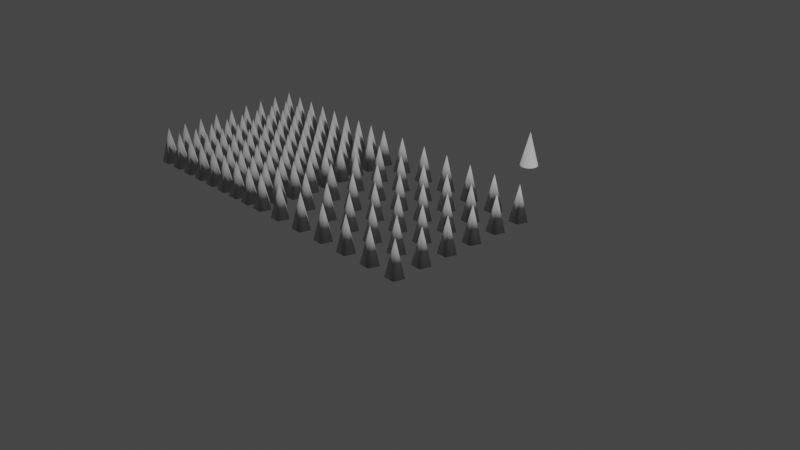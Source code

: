 # Source: Spikes.blend  (saved by Blender 2.80.75; exported with 4.5.12 LTS)
import bpy
from mathutils import Matrix  # noqa: F401  (used for matrix-valued properties, if any)

bpy.ops.wm.read_factory_settings(use_empty=True)
scene = bpy.context.scene
scene.name = 'Scene'

# ---- collections
col_collection = bpy.data.collections.new('Collection'); scene.collection.children.link(col_collection)

# ---- images (referenced by path relative to the original .blend; pixels are not part of the script)
import os
ASSET_DIR = os.environ.get("B2B_ASSET_DIR", "")  # directory of the original .blend (textures are referenced by path, not embedded)
HERE = os.path.dirname(os.path.abspath(__file__))  # packed textures are extracted next to this script under _unpacked/

def load_image(name, relpath, width, height, colorspace="sRGB"):
    """Load a texture the original file referenced (path relative to the .blend, or extracted next to this script)."""
    p = next((c for c in (os.path.join(HERE, relpath), os.path.join(ASSET_DIR, relpath)) if relpath and os.path.exists(c)), "")
    if p:
        img = bpy.data.images.load(p, check_existing=True)
        img.name = name
    else:  # same state as the original file: an image datablock whose file is absent (Cycles renders it pink)
        img = bpy.data.images.new(name, width, height)
        img.source = "FILE"
        img.filepath = "//" + (relpath or name)
    img.colorspace_settings.name = colorspace
    return img
img_normalmap = load_image('NormalMap', 'Spikes_Normal.jpg', 1024, 1024, 'Non-Color')
img_normalmap_001 = load_image('NormalMap.001', 'Spikes_Normal.jpg', 1024, 1024, 'Non-Color')

# ---- materials (node trees are filled in below, after node groups)
mat_material_001 = bpy.data.materials.new('Material.001')
mat_material_002 = bpy.data.materials.new('Material.002')

# ---- material node trees
mat_material_001.use_nodes = True; mat_material_001.node_tree.nodes.clear()
_N = mat_material_001.node_tree.nodes; _L = mat_material_001.node_tree.links
n0 = _N.new('ShaderNodeOutputMaterial'); n0.name = 'Material Output'; n0.location = (300, 300)
n1 = _N.new('ShaderNodeBsdfPrincipled'); n1.name = 'Principled BSDF'; n1.location = (10, 300)
n1.distribution = 'GGX'
n1.subsurface_method = 'BURLEY'
n1.inputs[3].default_value = 1.45
n1.inputs[27].default_value = (0.0, 0.0, 0.0, 1.0)
n1.inputs[28].default_value = 1.0
n2 = _N.new('ShaderNodeNormalMap'); n2.name = 'Normal Map'; n2.location = (-277, -74)
n3 = _N.new('ShaderNodeTexImage'); n3.name = 'Image Texture'; n3.location = (-578, 226)
n3.image = img_normalmap
_L.new(n1.outputs[0], n0.inputs[0])
_L.new(n3.outputs[0], n2.inputs[1])
_L.new(n2.outputs[0], n1.inputs[5])
n0.is_active_output = True
mat_material_002.use_nodes = True; mat_material_002.node_tree.nodes.clear()
_N = mat_material_002.node_tree.nodes; _L = mat_material_002.node_tree.links
n0 = _N.new('ShaderNodeOutputMaterial'); n0.name = 'Material Output'; n0.location = (300, 300)
n1 = _N.new('ShaderNodeBsdfPrincipled'); n1.name = 'Principled BSDF'; n1.location = (10, 300)
n1.distribution = 'GGX'
n1.subsurface_method = 'BURLEY'
n1.inputs[3].default_value = 1.45
n1.inputs[27].default_value = (0.0, 0.0, 0.0, 1.0)
n1.inputs[28].default_value = 1.0
n2 = _N.new('ShaderNodeNormalMap'); n2.name = 'Normal Map'; n2.location = (-277, -74)
n3 = _N.new('ShaderNodeTexImage'); n3.name = 'Image Texture'; n3.location = (-578, 226)
n3.image = img_normalmap_001
_L.new(n1.outputs[0], n0.inputs[0])
_L.new(n3.outputs[0], n2.inputs[1])
_L.new(n2.outputs[0], n1.inputs[5])
n0.is_active_output = True

# ---- world
world_world = bpy.data.worlds.new('World'); scene.world = world_world
world_world.use_nodes = True; world_world.node_tree.nodes.clear()
_N = world_world.node_tree.nodes; _L = world_world.node_tree.links
n0 = _N.new('ShaderNodeOutputWorld'); n0.name = 'World Output'; n0.location = (300, 300)
n1 = _N.new('ShaderNodeBackground'); n1.name = 'Background'; n1.location = (10, 300)
n1.inputs[0].default_value = (0.05088, 0.05088, 0.05088, 1.0)
_L.new(n1.outputs[0], n0.inputs[0])
n0.is_active_output = True
world_world.color = (0.05088, 0.05088, 0.05088)
world_world.use_sun_shadow = False
world_world.sun_shadow_jitter_overblur = 0.0

# ---- cameras
cam_camera = bpy.data.cameras.new('Camera')
cam_camera.clip_end = 100.0
cam_camera.ortho_scale = 7.314

# ---- lights
light_light = bpy.data.lights.new('Light', 'POINT')
light_light.transmission_factor = 0.0
light_light.energy = 1000.0
light_light.shadow_soft_size = 0.1
light_light.shadow_maximum_resolution = 0.006
light_light.use_absolute_resolution = True

# ---- meshes
me_cone = bpy.data.meshes.new('Cone')
me_cone.from_pydata([(-0.85, 0.9524, -1.0), (-0.7526, 0.8816, -1.0), (-0.7898, 0.7672, -1.0), (-0.85, 0.85, -0.6), (-0.9102, 0.7672, -1.0), (-0.9474, 0.8816, -1.0), (-0.85, -0.7476, -1.0), (-0.7526, -0.8184, -1.0), (-0.7898, -0.9328, -1.0), (-0.85, -0.85, -0.6), (-0.9102, -0.9328, -1.0), (-0.9474, -0.8184, -1.0), (-0.85, -0.4076, -1.0), (-0.7526, -0.4784, -1.0), (-0.7898, -0.5928, -1.0), (-0.85, -0.51, -0.6), (-0.9102, -0.5928, -1.0), (-0.9474, -0.4784, -1.0), (-0.85, -0.0676, -1.0), (-0.7526, -0.1384, -1.0), (-0.7898, -0.2528, -1.0), (-0.85, -0.17, -0.6), (-0.9102, -0.2528, -1.0), (-0.9474, -0.1384, -1.0), (-0.85, 0.2724, -1.0), (-0.7526, 0.2016, -1.0), (-0.7898, 0.08716, -1.0), (-0.85, 0.17, -0.6), (-0.9102, 0.08716, -1.0), (-0.9474, 0.2016, -1.0), (-0.85, 0.6124, -1.0), (-0.7526, 0.5416, -1.0), (-0.7898, 0.4272, -1.0), (-0.85, 0.51, -0.6), (-0.9102, 0.4272, -1.0), (-0.9474, 0.5416, -1.0), (-0.51, 0.9524, -1.0), (-0.4126, 0.8816, -1.0), (-0.4498, 0.7672, -1.0), (-0.51, 0.85, -0.6), (-0.5702, 0.7672, -1.0), (-0.6074, 0.8816, -1.0), (-0.51, -0.7476, -1.0), (-0.4126, -0.8184, -1.0), (-0.4498, -0.9328, -1.0), (-0.51, -0.85, -0.6), (-0.5702, -0.9328, -1.0), (-0.6074, -0.8184, -1.0), (-0.51, -0.4076, -1.0), (-0.4126, -0.4784, -1.0), (-0.4498, -0.5928, -1.0), (-0.51, -0.51, -0.6), (-0.5702, -0.5928, -1.0), (-0.6074, -0.4784, -1.0), (-0.51, -0.0676, -1.0), (-0.4126, -0.1384, -1.0), (-0.4498, -0.2528, -1.0), (-0.51, -0.17, -0.6), (-0.5702, -0.2528, -1.0), (-0.6074, -0.1384, -1.0), (-0.51, 0.2724, -1.0), (-0.4126, 0.2016, -1.0), (-0.4498, 0.08716, -1.0), (-0.51, 0.17, -0.6), (-0.5702, 0.08716, -1.0), (-0.6074, 0.2016, -1.0), (-0.51, 0.6124, -1.0), (-0.4126, 0.5416, -1.0), (-0.4498, 0.4272, -1.0), (-0.51, 0.51, -0.6), (-0.5702, 0.4272, -1.0), (-0.6074, 0.5416, -1.0), (-0.17, 0.9524, -1.0), (-0.07261, 0.8816, -1.0), (-0.1098, 0.7672, -1.0), (-0.17, 0.85, -0.6), (-0.2302, 0.7672, -1.0), (-0.2674, 0.8816, -1.0), (-0.17, -0.7476, -1.0), (-0.07261, -0.8184, -1.0), (-0.1098, -0.9328, -1.0), (-0.17, -0.85, -0.6), (-0.2302, -0.9328, -1.0), (-0.2674, -0.8184, -1.0), (-0.17, -0.4076, -1.0), (-0.07261, -0.4784, -1.0), (-0.1098, -0.5928, -1.0), (-0.17, -0.51, -0.6), (-0.2302, -0.5928, -1.0), (-0.2674, -0.4784, -1.0), (-0.17, -0.0676, -1.0), (-0.07261, -0.1384, -1.0), (-0.1098, -0.2528, -1.0), (-0.17, -0.17, -0.6), (-0.2302, -0.2528, -1.0), (-0.2674, -0.1384, -1.0), (-0.17, 0.2724, -1.0), (-0.07261, 0.2016, -1.0), (-0.1098, 0.08716, -1.0), (-0.17, 0.17, -0.6), (-0.2302, 0.08716, -1.0), (-0.2674, 0.2016, -1.0), (-0.17, 0.6124, -1.0), (-0.07261, 0.5416, -1.0), (-0.1098, 0.4272, -1.0), (-0.17, 0.51, -0.6), (-0.2302, 0.4272, -1.0), (-0.2674, 0.5416, -1.0), (0.17, 0.9524, -1.0), (0.2674, 0.8816, -1.0), (0.2302, 0.7672, -1.0), (0.17, 0.85, -0.6), (0.1098, 0.7672, -1.0), (0.07261, 0.8816, -1.0), (0.17, -0.7476, -1.0), (0.2674, -0.8184, -1.0), (0.2302, -0.9328, -1.0), (0.17, -0.85, -0.6), (0.1098, -0.9328, -1.0), (0.07261, -0.8184, -1.0), (0.17, -0.4076, -1.0), (0.2674, -0.4784, -1.0), (0.2302, -0.5928, -1.0), (0.17, -0.51, -0.6), (0.1098, -0.5928, -1.0), (0.07261, -0.4784, -1.0), (0.17, -0.0676, -1.0), (0.2674, -0.1384, -1.0), (0.2302, -0.2528, -1.0), (0.17, -0.17, -0.6), (0.1098, -0.2528, -1.0), (0.07261, -0.1384, -1.0), (0.17, 0.2724, -1.0), (0.2674, 0.2016, -1.0), (0.2302, 0.08716, -1.0), (0.17, 0.17, -0.6), (0.1098, 0.08716, -1.0), (0.07261, 0.2016, -1.0), (0.17, 0.6124, -1.0), (0.2674, 0.5416, -1.0), (0.2302, 0.4272, -1.0), (0.17, 0.51, -0.6), (0.1098, 0.4272, -1.0), (0.07261, 0.5416, -1.0), (0.51, 0.9524, -1.0), (0.6074, 0.8816, -1.0), (0.5702, 0.7672, -1.0), (0.51, 0.85, -0.6), (0.4498, 0.7672, -1.0), (0.4126, 0.8816, -1.0), (0.51, -0.7476, -1.0), (0.6074, -0.8184, -1.0), (0.5702, -0.9328, -1.0), (0.51, -0.85, -0.6), (0.4498, -0.9328, -1.0), (0.4126, -0.8184, -1.0), (0.51, -0.4076, -1.0), (0.6074, -0.4784, -1.0), (0.5702, -0.5928, -1.0), (0.51, -0.51, -0.6), (0.4498, -0.5928, -1.0), (0.4126, -0.4784, -1.0), (0.51, -0.0676, -1.0), (0.6074, -0.1384, -1.0), (0.5702, -0.2528, -1.0), (0.51, -0.17, -0.6), (0.4498, -0.2528, -1.0), (0.4126, -0.1384, -1.0), (0.51, 0.2724, -1.0), (0.6074, 0.2016, -1.0), (0.5702, 0.08716, -1.0), (0.51, 0.17, -0.6), (0.4498, 0.08716, -1.0), (0.4126, 0.2016, -1.0), (0.51, 0.6124, -1.0), (0.6074, 0.5416, -1.0), (0.5702, 0.4272, -1.0), (0.51, 0.51, -0.6), (0.4498, 0.4272, -1.0), (0.4126, 0.5416, -1.0), (0.85, 0.9524, -1.0), (0.9474, 0.8816, -1.0), (0.9102, 0.7672, -1.0), (0.85, 0.85, -0.6), (0.7898, 0.7672, -1.0), (0.7526, 0.8816, -1.0), (0.85, -0.7476, -1.0), (0.9474, -0.8184, -1.0), (0.9102, -0.9328, -1.0), (0.85, -0.85, -0.6), (0.7898, -0.9328, -1.0), (0.7526, -0.8184, -1.0), (0.85, -0.4076, -1.0), (0.9474, -0.4784, -1.0), (0.9102, -0.5928, -1.0), (0.85, -0.51, -0.6), (0.7898, -0.5928, -1.0), (0.7526, -0.4784, -1.0), (0.85, -0.0676, -1.0), (0.9474, -0.1384, -1.0), (0.9102, -0.2528, -1.0), (0.85, -0.17, -0.6), (0.7898, -0.2528, -1.0), (0.7526, -0.1384, -1.0), (0.85, 0.2724, -1.0), (0.9474, 0.2016, -1.0), (0.9102, 0.08716, -1.0), (0.85, 0.17, -0.6), (0.7898, 0.08716, -1.0), (0.7526, 0.2016, -1.0), (0.85, 0.6124, -1.0), (0.9474, 0.5416, -1.0), (0.9102, 0.4272, -1.0), (0.85, 0.51, -0.6), (0.7898, 0.4272, -1.0), (0.7526, 0.5416, -1.0)], [], [(0, 3, 1), (1, 3, 2), (2, 3, 4), (4, 3, 5), (5, 3, 0), (0, 1, 2, 4, 5), (6, 9, 7), (7, 9, 8), (8, 9, 10), (10, 9, 11), (11, 9, 6), (6, 7, 8, 10, 11), (12, 15, 13), (13, 15, 14), (14, 15, 16), (16, 15, 17), (17, 15, 12), (12, 13, 14, 16, 17), (18, 21, 19), (19, 21, 20), (20, 21, 22), (22, 21, 23), (23, 21, 18), (18, 19, 20, 22, 23), (24, 27, 25), (25, 27, 26), (26, 27, 28), (28, 27, 29), (29, 27, 24), (24, 25, 26, 28, 29), (30, 33, 31), (31, 33, 32), (32, 33, 34), (34, 33, 35), (35, 33, 30), (30, 31, 32, 34, 35), (36, 39, 37), (37, 39, 38), (38, 39, 40), (40, 39, 41), (41, 39, 36), (36, 37, 38, 40, 41), (42, 45, 43), (43, 45, 44), (44, 45, 46), (46, 45, 47), (47, 45, 42), (42, 43, 44, 46, 47), (48, 51, 49), (49, 51, 50), (50, 51, 52), (52, 51, 53), (53, 51, 48), (48, 49, 50, 52, 53), (54, 57, 55), (55, 57, 56), (56, 57, 58), (58, 57, 59), (59, 57, 54), (54, 55, 56, 58, 59), (60, 63, 61), (61, 63, 62), (62, 63, 64), (64, 63, 65), (65, 63, 60), (60, 61, 62, 64, 65), (66, 69, 67), (67, 69, 68), (68, 69, 70), (70, 69, 71), (71, 69, 66), (66, 67, 68, 70, 71), (72, 75, 73), (73, 75, 74), (74, 75, 76), (76, 75, 77), (77, 75, 72), (72, 73, 74, 76, 77), (78, 81, 79), (79, 81, 80), (80, 81, 82), (82, 81, 83), (83, 81, 78), (78, 79, 80, 82, 83), (84, 87, 85), (85, 87, 86), (86, 87, 88), (88, 87, 89), (89, 87, 84), (84, 85, 86, 88, 89), (90, 93, 91), (91, 93, 92), (92, 93, 94), (94, 93, 95), (95, 93, 90), (90, 91, 92, 94, 95), (96, 99, 97), (97, 99, 98), (98, 99, 100), (100, 99, 101), (101, 99, 96), (96, 97, 98, 100, 101), (102, 105, 103), (103, 105, 104), (104, 105, 106), (106, 105, 107), (107, 105, 102), (102, 103, 104, 106, 107), (108, 111, 109), (109, 111, 110), (110, 111, 112), (112, 111, 113), (113, 111, 108), (108, 109, 110, 112, 113), (114, 117, 115), (115, 117, 116), (116, 117, 118), (118, 117, 119), (119, 117, 114), (114, 115, 116, 118, 119), (120, 123, 121), (121, 123, 122), (122, 123, 124), (124, 123, 125), (125, 123, 120), (120, 121, 122, 124, 125), (126, 129, 127), (127, 129, 128), (128, 129, 130), (130, 129, 131), (131, 129, 126), (126, 127, 128, 130, 131), (132, 135, 133), (133, 135, 134), (134, 135, 136), (136, 135, 137), (137, 135, 132), (132, 133, 134, 136, 137), (138, 141, 139), (139, 141, 140), (140, 141, 142), (142, 141, 143), (143, 141, 138), (138, 139, 140, 142, 143), (144, 147, 145), (145, 147, 146), (146, 147, 148), (148, 147, 149), (149, 147, 144), (144, 145, 146, 148, 149), (150, 153, 151), (151, 153, 152), (152, 153, 154), (154, 153, 155), (155, 153, 150), (150, 151, 152, 154, 155), (156, 159, 157), (157, 159, 158), (158, 159, 160), (160, 159, 161), (161, 159, 156), (156, 157, 158, 160, 161), (162, 165, 163), (163, 165, 164), (164, 165, 166), (166, 165, 167), (167, 165, 162), (162, 163, 164, 166, 167), (168, 171, 169), (169, 171, 170), (170, 171, 172), (172, 171, 173), (173, 171, 168), (168, 169, 170, 172, 173), (174, 177, 175), (175, 177, 176), (176, 177, 178), (178, 177, 179), (179, 177, 174), (174, 175, 176, 178, 179), (180, 183, 181), (181, 183, 182), (182, 183, 184), (184, 183, 185), (185, 183, 180), (180, 181, 182, 184, 185), (186, 189, 187), (187, 189, 188), (188, 189, 190), (190, 189, 191), (191, 189, 186), (186, 187, 188, 190, 191), (192, 195, 193), (193, 195, 194), (194, 195, 196), (196, 195, 197), (197, 195, 192), (192, 193, 194, 196, 197), (198, 201, 199), (199, 201, 200), (200, 201, 202), (202, 201, 203), (203, 201, 198), (198, 199, 200, 202, 203), (204, 207, 205), (205, 207, 206), (206, 207, 208), (208, 207, 209), (209, 207, 204), (204, 205, 206, 208, 209), (210, 213, 211), (211, 213, 212), (212, 213, 214), (214, 213, 215), (215, 213, 210), (210, 211, 212, 214, 215)])
me_cone.polygons.foreach_set('use_smooth', [True] * 216)
_uv = me_cone.uv_layers.new(name='UVMap')
_uv.uv.foreach_set('vector', [0.25, 0.49, 0.25, 0.25, 0.4783, 0.3242, 0.4783, 0.3242, 0.25, 0.25, 0.3911, 0.05584, 0.3911, 0.05584, 0.25, 0.25, 0.1089, 0.05584, 0.1089, 0.05584, 0.25, 0.25, 0.02175, 0.3242, 0.02175, 0.3242, 0.25, 0.25, 0.25, 0.49, 0.75, 0.49, 0.9783, 0.3242, 0.8911, 0.05584, 0.6089, 0.05584, 0.5217, 0.3242, 0.25, 0.49, 0.25, 0.25, 0.4783, 0.3242, 0.4783, 0.3242, 0.25, 0.25, 0.3911, 0.05584, 0.3911, 0.05584, 0.25, 0.25, 0.1089, 0.05584, 0.1089, 0.05584, 0.25, 0.25, 0.02175, 0.3242, 0.02175, 0.3242, 0.25, 0.25, 0.25, 0.49, 0.75, 0.49, 0.9783, 0.3242, 0.8911, 0.05584, 0.6089, 0.05584, 0.5217, 0.3242, 0.25, 0.49, 0.25, 0.25, 0.4783, 0.3242, 0.4783, 0.3242, 0.25, 0.25, 0.3911, 0.05584, 0.3911, 0.05584, 0.25, 0.25, 0.1089, 0.05584, 0.1089, 0.05584, 0.25, 0.25, 0.02175, 0.3242, 0.02175, 0.3242, 0.25, 0.25, 0.25, 0.49, 0.75, 0.49, 0.9783, 0.3242, 0.8911, 0.05584, 0.6089, 0.05584, 0.5217, 0.3242, 0.25, 0.49, 0.25, 0.25, 0.4783, 0.3242, 0.4783, 0.3242, 0.25, 0.25, 0.3911, 0.05584, 0.3911, 0.05584, 0.25, 0.25, 0.1089, 0.05584, 0.1089, 0.05584, 0.25, 0.25, 0.02175, 0.3242, 0.02175, 0.3242, 0.25, 0.25, 0.25, 0.49, 0.75, 0.49, 0.9783, 0.3242, 0.8911, 0.05584, 0.6089, 0.05584, 0.5217, 0.3242, 0.25, 0.49, 0.25, 0.25, 0.4783, 0.3242, 0.4783, 0.3242, 0.25, 0.25, 0.3911, 0.05584, 0.3911, 0.05584, 0.25, 0.25, 0.1089, 0.05584, 0.1089, 0.05584, 0.25, 0.25, 0.02175, 0.3242, 0.02175, 0.3242, 0.25, 0.25, 0.25, 0.49, 0.75, 0.49, 0.9783, 0.3242, 0.8911, 0.05584, 0.6089, 0.05584, 0.5217, 0.3242, 0.25, 0.49, 0.25, 0.25, 0.4783, 0.3242, 0.4783, 0.3242, 0.25, 0.25, 0.3911, 0.05584, 0.3911, 0.05584, 0.25, 0.25, 0.1089, 0.05584, 0.1089, 0.05584, 0.25, 0.25, 0.02175, 0.3242, 0.02175, 0.3242, 0.25, 0.25, 0.25, 0.49, 0.75, 0.49, 0.9783, 0.3242, 0.8911, 0.05584, 0.6089, 0.05584, 0.5217, 0.3242, 0.25, 0.49, 0.25, 0.25, 0.4783, 0.3242, 0.4783, 0.3242, 0.25, 0.25, 0.3911, 0.05584, 0.3911, 0.05584, 0.25, 0.25, 0.1089, 0.05584, 0.1089, 0.05584, 0.25, 0.25, 0.02175, 0.3242, 0.02175, 0.3242, 0.25, 0.25, 0.25, 0.49, 0.75, 0.49, 0.9783, 0.3242, 0.8911, 0.05584, 0.6089, 0.05584, 0.5217, 0.3242, 0.25, 0.49, 0.25, 0.25, 0.4783, 0.3242, 0.4783, 0.3242, 0.25, 0.25, 0.3911, 0.05584, 0.3911, 0.05584, 0.25, 0.25, 0.1089, 0.05584, 0.1089, 0.05584, 0.25, 0.25, 0.02175, 0.3242, 0.02175, 0.3242, 0.25, 0.25, 0.25, 0.49, 0.75, 0.49, 0.9783, 0.3242, 0.8911, 0.05584, 0.6089, 0.05584, 0.5217, 0.3242, 0.25, 0.49, 0.25, 0.25, 0.4783, 0.3242, 0.4783, 0.3242, 0.25, 0.25, 0.3911, 0.05584, 0.3911, 0.05584, 0.25, 0.25, 0.1089, 0.05584, 0.1089, 0.05584, 0.25, 0.25, 0.02175, 0.3242, 0.02175, 0.3242, 0.25, 0.25, 0.25, 0.49, 0.75, 0.49, 0.9783, 0.3242, 0.8911, 0.05584, 0.6089, 0.05584, 0.5217, 0.3242, 0.25, 0.49, 0.25, 0.25, 0.4783, 0.3242, 0.4783, 0.3242, 0.25, 0.25, 0.3911, 0.05584, 0.3911, 0.05584, 0.25, 0.25, 0.1089, 0.05584, 0.1089, 0.05584, 0.25, 0.25, 0.02175, 0.3242, 0.02175, 0.3242, 0.25, 0.25, 0.25, 0.49, 0.75, 0.49, 0.9783, 0.3242, 0.8911, 0.05584, 0.6089, 0.05584, 0.5217, 0.3242, 0.25, 0.49, 0.25, 0.25, 0.4783, 0.3242, 0.4783, 0.3242, 0.25, 0.25, 0.3911, 0.05584, 0.3911, 0.05584, 0.25, 0.25, 0.1089, 0.05584, 0.1089, 0.05584, 0.25, 0.25, 0.02175, 0.3242, 0.02175, 0.3242, 0.25, 0.25, 0.25, 0.49, 0.75, 0.49, 0.9783, 0.3242, 0.8911, 0.05584, 0.6089, 0.05584, 0.5217, 0.3242, 0.25, 0.49, 0.25, 0.25, 0.4783, 0.3242, 0.4783, 0.3242, 0.25, 0.25, 0.3911, 0.05584, 0.3911, 0.05584, 0.25, 0.25, 0.1089, 0.05584, 0.1089, 0.05584, 0.25, 0.25, 0.02175, 0.3242, 0.02175, 0.3242, 0.25, 0.25, 0.25, 0.49, 0.75, 0.49, 0.9783, 0.3242, 0.8911, 0.05584, 0.6089, 0.05584, 0.5217, 0.3242, 0.25, 0.49, 0.25, 0.25, 0.4783, 0.3242, 0.4783, 0.3242, 0.25, 0.25, 0.3911, 0.05584, 0.3911, 0.05584, 0.25, 0.25, 0.1089, 0.05584, 0.1089, 0.05584, 0.25, 0.25, 0.02175, 0.3242, 0.02175, 0.3242, 0.25, 0.25, 0.25, 0.49, 0.75, 0.49, 0.9783, 0.3242, 0.8911, 0.05584, 0.6089, 0.05584, 0.5217, 0.3242, 0.25, 0.49, 0.25, 0.25, 0.4783, 0.3242, 0.4783, 0.3242, 0.25, 0.25, 0.3911, 0.05584, 0.3911, 0.05584, 0.25, 0.25, 0.1089, 0.05584, 0.1089, 0.05584, 0.25, 0.25, 0.02175, 0.3242, 0.02175, 0.3242, 0.25, 0.25, 0.25, 0.49, 0.75, 0.49, 0.9783, 0.3242, 0.8911, 0.05584, 0.6089, 0.05584, 0.5217, 0.3242, 0.25, 0.49, 0.25, 0.25, 0.4783, 0.3242, 0.4783, 0.3242, 0.25, 0.25, 0.3911, 0.05584, 0.3911, 0.05584, 0.25, 0.25, 0.1089, 0.05584, 0.1089, 0.05584, 0.25, 0.25, 0.02175, 0.3242, 0.02175, 0.3242, 0.25, 0.25, 0.25, 0.49, 0.75, 0.49, 0.9783, 0.3242, 0.8911, 0.05584, 0.6089, 0.05584, 0.5217, 0.3242, 0.25, 0.49, 0.25, 0.25, 0.4783, 0.3242, 0.4783, 0.3242, 0.25, 0.25, 0.3911, 0.05584, 0.3911, 0.05584, 0.25, 0.25, 0.1089, 0.05584, 0.1089, 0.05584, 0.25, 0.25, 0.02175, 0.3242, 0.02175, 0.3242, 0.25, 0.25, 0.25, 0.49, 0.75, 0.49, 0.9783, 0.3242, 0.8911, 0.05584, 0.6089, 0.05584, 0.5217, 0.3242, 0.25, 0.49, 0.25, 0.25, 0.4783, 0.3242, 0.4783, 0.3242, 0.25, 0.25, 0.3911, 0.05584, 0.3911, 0.05584, 0.25, 0.25, 0.1089, 0.05584, 0.1089, 0.05584, 0.25, 0.25, 0.02175, 0.3242, 0.02175, 0.3242, 0.25, 0.25, 0.25, 0.49, 0.75, 0.49, 0.9783, 0.3242, 0.8911, 0.05584, 0.6089, 0.05584, 0.5217, 0.3242, 0.25, 0.49, 0.25, 0.25, 0.4783, 0.3242, 0.4783, 0.3242, 0.25, 0.25, 0.3911, 0.05584, 0.3911, 0.05584, 0.25, 0.25, 0.1089, 0.05584, 0.1089, 0.05584, 0.25, 0.25, 0.02175, 0.3242, 0.02175, 0.3242, 0.25, 0.25, 0.25, 0.49, 0.75, 0.49, 0.9783, 0.3242, 0.8911, 0.05584, 0.6089, 0.05584, 0.5217, 0.3242, 0.25, 0.49, 0.25, 0.25, 0.4783, 0.3242, 0.4783, 0.3242, 0.25, 0.25, 0.3911, 0.05584, 0.3911, 0.05584, 0.25, 0.25, 0.1089, 0.05584, 0.1089, 0.05584, 0.25, 0.25, 0.02175, 0.3242, 0.02175, 0.3242, 0.25, 0.25, 0.25, 0.49, 0.75, 0.49, 0.9783, 0.3242, 0.8911, 0.05584, 0.6089, 0.05584, 0.5217, 0.3242, 0.25, 0.49, 0.25, 0.25, 0.4783, 0.3242, 0.4783, 0.3242, 0.25, 0.25, 0.3911, 0.05584, 0.3911, 0.05584, 0.25, 0.25, 0.1089, 0.05584, 0.1089, 0.05584, 0.25, 0.25, 0.02175, 0.3242, 0.02175, 0.3242, 0.25, 0.25, 0.25, 0.49, 0.75, 0.49, 0.9783, 0.3242, 0.8911, 0.05584, 0.6089, 0.05584, 0.5217, 0.3242, 0.25, 0.49, 0.25, 0.25, 0.4783, 0.3242, 0.4783, 0.3242, 0.25, 0.25, 0.3911, 0.05584, 0.3911, 0.05584, 0.25, 0.25, 0.1089, 0.05584, 0.1089, 0.05584, 0.25, 0.25, 0.02175, 0.3242, 0.02175, 0.3242, 0.25, 0.25, 0.25, 0.49, 0.75, 0.49, 0.9783, 0.3242, 0.8911, 0.05584, 0.6089, 0.05584, 0.5217, 0.3242, 0.25, 0.49, 0.25, 0.25, 0.4783, 0.3242, 0.4783, 0.3242, 0.25, 0.25, 0.3911, 0.05584, 0.3911, 0.05584, 0.25, 0.25, 0.1089, 0.05584, 0.1089, 0.05584, 0.25, 0.25, 0.02175, 0.3242, 0.02175, 0.3242, 0.25, 0.25, 0.25, 0.49, 0.75, 0.49, 0.9783, 0.3242, 0.8911, 0.05584, 0.6089, 0.05584, 0.5217, 0.3242, 0.25, 0.49, 0.25, 0.25, 0.4783, 0.3242, 0.4783, 0.3242, 0.25, 0.25, 0.3911, 0.05584, 0.3911, 0.05584, 0.25, 0.25, 0.1089, 0.05584, 0.1089, 0.05584, 0.25, 0.25, 0.02175, 0.3242, 0.02175, 0.3242, 0.25, 0.25, 0.25, 0.49, 0.75, 0.49, 0.9783, 0.3242, 0.8911, 0.05584, 0.6089, 0.05584, 0.5217, 0.3242, 0.25, 0.49, 0.25, 0.25, 0.4783, 0.3242, 0.4783, 0.3242, 0.25, 0.25, 0.3911, 0.05584, 0.3911, 0.05584, 0.25, 0.25, 0.1089, 0.05584, 0.1089, 0.05584, 0.25, 0.25, 0.02175, 0.3242, 0.02175, 0.3242, 0.25, 0.25, 0.25, 0.49, 0.75, 0.49, 0.9783, 0.3242, 0.8911, 0.05584, 0.6089, 0.05584, 0.5217, 0.3242, 0.25, 0.49, 0.25, 0.25, 0.4783, 0.3242, 0.4783, 0.3242, 0.25, 0.25, 0.3911, 0.05584, 0.3911, 0.05584, 0.25, 0.25, 0.1089, 0.05584, 0.1089, 0.05584, 0.25, 0.25, 0.02175, 0.3242, 0.02175, 0.3242, 0.25, 0.25, 0.25, 0.49, 0.75, 0.49, 0.9783, 0.3242, 0.8911, 0.05584, 0.6089, 0.05584, 0.5217, 0.3242, 0.25, 0.49, 0.25, 0.25, 0.4783, 0.3242, 0.4783, 0.3242, 0.25, 0.25, 0.3911, 0.05584, 0.3911, 0.05584, 0.25, 0.25, 0.1089, 0.05584, 0.1089, 0.05584, 0.25, 0.25, 0.02175, 0.3242, 0.02175, 0.3242, 0.25, 0.25, 0.25, 0.49, 0.75, 0.49, 0.9783, 0.3242, 0.8911, 0.05584, 0.6089, 0.05584, 0.5217, 0.3242, 0.25, 0.49, 0.25, 0.25, 0.4783, 0.3242, 0.4783, 0.3242, 0.25, 0.25, 0.3911, 0.05584, 0.3911, 0.05584, 0.25, 0.25, 0.1089, 0.05584, 0.1089, 0.05584, 0.25, 0.25, 0.02175, 0.3242, 0.02175, 0.3242, 0.25, 0.25, 0.25, 0.49, 0.75, 0.49, 0.9783, 0.3242, 0.8911, 0.05584, 0.6089, 0.05584, 0.5217, 0.3242, 0.25, 0.49, 0.25, 0.25, 0.4783, 0.3242, 0.4783, 0.3242, 0.25, 0.25, 0.3911, 0.05584, 0.3911, 0.05584, 0.25, 0.25, 0.1089, 0.05584, 0.1089, 0.05584, 0.25, 0.25, 0.02175, 0.3242, 0.02175, 0.3242, 0.25, 0.25, 0.25, 0.49, 0.75, 0.49, 0.9783, 0.3242, 0.8911, 0.05584, 0.6089, 0.05584, 0.5217, 0.3242, 0.25, 0.49, 0.25, 0.25, 0.4783, 0.3242, 0.4783, 0.3242, 0.25, 0.25, 0.3911, 0.05584, 0.3911, 0.05584, 0.25, 0.25, 0.1089, 0.05584, 0.1089, 0.05584, 0.25, 0.25, 0.02175, 0.3242, 0.02175, 0.3242, 0.25, 0.25, 0.25, 0.49, 0.75, 0.49, 0.9783, 0.3242, 0.8911, 0.05584, 0.6089, 0.05584, 0.5217, 0.3242, 0.25, 0.49, 0.25, 0.25, 0.4783, 0.3242, 0.4783, 0.3242, 0.25, 0.25, 0.3911, 0.05584, 0.3911, 0.05584, 0.25, 0.25, 0.1089, 0.05584, 0.1089, 0.05584, 0.25, 0.25, 0.02175, 0.3242, 0.02175, 0.3242, 0.25, 0.25, 0.25, 0.49, 0.75, 0.49, 0.9783, 0.3242, 0.8911, 0.05584, 0.6089, 0.05584, 0.5217, 0.3242, 0.25, 0.49, 0.25, 0.25, 0.4783, 0.3242, 0.4783, 0.3242, 0.25, 0.25, 0.3911, 0.05584, 0.3911, 0.05584, 0.25, 0.25, 0.1089, 0.05584, 0.1089, 0.05584, 0.25, 0.25, 0.02175, 0.3242, 0.02175, 0.3242, 0.25, 0.25, 0.25, 0.49, 0.75, 0.49, 0.9783, 0.3242, 0.8911, 0.05584, 0.6089, 0.05584, 0.5217, 0.3242, 0.25, 0.49, 0.25, 0.25, 0.4783, 0.3242, 0.4783, 0.3242, 0.25, 0.25, 0.3911, 0.05584, 0.3911, 0.05584, 0.25, 0.25, 0.1089, 0.05584, 0.1089, 0.05584, 0.25, 0.25, 0.02175, 0.3242, 0.02175, 0.3242, 0.25, 0.25, 0.25, 0.49, 0.75, 0.49, 0.9783, 0.3242, 0.8911, 0.05584, 0.6089, 0.05584, 0.5217, 0.3242, 0.25, 0.49, 0.25, 0.25, 0.4783, 0.3242, 0.4783, 0.3242, 0.25, 0.25, 0.3911, 0.05584, 0.3911, 0.05584, 0.25, 0.25, 0.1089, 0.05584, 0.1089, 0.05584, 0.25, 0.25, 0.02175, 0.3242, 0.02175, 0.3242, 0.25, 0.25, 0.25, 0.49, 0.75, 0.49, 0.9783, 0.3242, 0.8911, 0.05584, 0.6089, 0.05584, 0.5217, 0.3242, 0.25, 0.49, 0.25, 0.25, 0.4783, 0.3242, 0.4783, 0.3242, 0.25, 0.25, 0.3911, 0.05584, 0.3911, 0.05584, 0.25, 0.25, 0.1089, 0.05584, 0.1089, 0.05584, 0.25, 0.25, 0.02175, 0.3242, 0.02175, 0.3242, 0.25, 0.25, 0.25, 0.49, 0.75, 0.49, 0.9783, 0.3242, 0.8911, 0.05584, 0.6089, 0.05584, 0.5217, 0.3242, 0.25, 0.49, 0.25, 0.25, 0.4783, 0.3242, 0.4783, 0.3242, 0.25, 0.25, 0.3911, 0.05584, 0.3911, 0.05584, 0.25, 0.25, 0.1089, 0.05584, 0.1089, 0.05584, 0.25, 0.25, 0.02175, 0.3242, 0.02175, 0.3242, 0.25, 0.25, 0.25, 0.49, 0.75, 0.49, 0.9783, 0.3242, 0.8911, 0.05584, 0.6089, 0.05584, 0.5217, 0.3242, 0.25, 0.49, 0.25, 0.25, 0.4783, 0.3242, 0.4783, 0.3242, 0.25, 0.25, 0.3911, 0.05584, 0.3911, 0.05584, 0.25, 0.25, 0.1089, 0.05584, 0.1089, 0.05584, 0.25, 0.25, 0.02175, 0.3242, 0.02175, 0.3242, 0.25, 0.25, 0.25, 0.49, 0.75, 0.49, 0.9783, 0.3242, 0.8911, 0.05584, 0.6089, 0.05584, 0.5217, 0.3242])
me_cone.materials.append(mat_material_001)
me_cone.use_remesh_preserve_volume = False
me_cone.use_remesh_preserve_attributes = False
me_cone.use_mirror_vertex_groups = False
me_cone.update()
me_cone_001 = bpy.data.meshes.new('Cone.001')
me_cone_001.from_pydata([(-5.179e-07, 0.1024, -1.0), (0.01004, 0.1019, -1.0), (0.01998, 0.1004, -1.0), (0.02972, 0.09799, -1.0), (0.03919, 0.09461, -1.0), (0.04827, 0.09031, -1.0), (0.05689, 0.08514, -1.0), (0.06496, 0.07916, -1.0), (0.07241, 0.07241, -1.0), (0.07916, 0.06496, -1.0), (0.08514, 0.05689, -1.0), (0.09031, 0.04827, -1.0), (0.0946, 0.03919, -1.0), (0.09799, 0.02972, -1.0), (0.1004, 0.01998, -1.0), (0.1019, 0.01004, -1.0), (0.1024, -2.354e-07, -1.0), (0.1019, -0.01004, -1.0), (0.1004, -0.01998, -1.0), (0.09799, -0.02973, -1.0), (0.0946, -0.03919, -1.0), (0.09031, -0.04827, -1.0), (0.08514, -0.05689, -1.0), (0.07916, -0.06496, -1.0), (0.07241, -0.07241, -1.0), (0.06496, -0.07916, -1.0), (0.05689, -0.08514, -1.0), (0.04827, -0.09031, -1.0), (0.03919, -0.09461, -1.0), (0.02972, -0.09799, -1.0), (0.01998, -0.1004, -1.0), (0.01004, -0.1019, -1.0), (-6.001e-07, -0.1024, -1.0), (-0.01004, -0.1019, -1.0), (-0.01998, -0.1004, -1.0), (-0.02973, -0.09799, -1.0), (-0.03919, -0.09461, -1.0), (-0.04827, -0.09031, -1.0), (-0.05689, -0.08514, -1.0), (-0.06496, -0.07916, -1.0), (-0.07241, -0.07241, -1.0), (-0.07916, -0.06496, -1.0), (-0.08514, -0.05689, -1.0), (-5.179e-07, -2.187e-07, -0.6), (-0.09031, -0.04827, -1.0), (-0.09461, -0.03919, -1.0), (-0.09799, -0.02973, -1.0), (-0.1004, -0.01998, -1.0), (-0.1019, -0.01004, -1.0), (-0.1024, -2.663e-07, -1.0), (-0.1019, 0.01004, -1.0), (-0.1004, 0.01998, -1.0), (-0.09799, 0.02972, -1.0), (-0.09461, 0.03919, -1.0), (-0.09031, 0.04827, -1.0), (-0.08514, 0.05689, -1.0), (-0.07916, 0.06496, -1.0), (-0.07241, 0.07241, -1.0), (-0.06496, 0.07916, -1.0), (-0.05689, 0.08514, -1.0), (-0.04827, 0.09031, -1.0), (-0.03919, 0.0946, -1.0), (-0.02973, 0.09799, -1.0), (-0.01998, 0.1004, -1.0), (-0.01004, 0.1019, -1.0), (-5.179e-07, 0.1024, -1.0), (0.01004, 0.1019, -1.0), (0.01998, 0.1004, -1.0), (0.02972, 0.09799, -1.0), (0.03919, 0.09461, -1.0), (0.04827, 0.09031, -1.0), (0.05689, 0.08514, -1.0), (0.06496, 0.07916, -1.0), (0.07241, 0.07241, -1.0), (0.07916, 0.06496, -1.0), (0.08514, 0.05689, -1.0), (0.09031, 0.04827, -1.0), (0.0946, 0.03919, -1.0), (0.09799, 0.02972, -1.0), (0.1004, 0.01998, -1.0), (0.1019, 0.01004, -1.0), (0.1024, -2.354e-07, -1.0), (0.1019, -0.01004, -1.0), (0.1004, -0.01998, -1.0), (0.09799, -0.02973, -1.0), (0.0946, -0.03919, -1.0), (0.09031, -0.04827, -1.0), (0.08514, -0.05689, -1.0), (0.07916, -0.06496, -1.0), (0.07241, -0.07241, -1.0), (0.06496, -0.07916, -1.0), (0.05689, -0.08514, -1.0), (0.04827, -0.09031, -1.0), (0.03919, -0.09461, -1.0), (0.02972, -0.09799, -1.0), (0.01998, -0.1004, -1.0), (0.01004, -0.1019, -1.0), (-6.001e-07, -0.1024, -1.0), (-0.01004, -0.1019, -1.0), (-0.01998, -0.1004, -1.0), (-0.02973, -0.09799, -1.0), (-0.03919, -0.09461, -1.0), (-0.04827, -0.09031, -1.0), (-0.05689, -0.08514, -1.0), (-0.06496, -0.07916, -1.0), (-0.07241, -0.07241, -1.0), (-0.07916, -0.06496, -1.0), (-0.08514, -0.05689, -1.0), (-0.09031, -0.04827, -1.0), (-0.09461, -0.03919, -1.0), (-0.09799, -0.02973, -1.0), (-0.1004, -0.01998, -1.0), (-0.1019, -0.01004, -1.0), (-0.1024, -2.663e-07, -1.0), (-0.1019, 0.01004, -1.0), (-0.1004, 0.01998, -1.0), (-0.09799, 0.02972, -1.0), (-0.09461, 0.03919, -1.0), (-0.09031, 0.04827, -1.0), (-0.08514, 0.05689, -1.0), (-0.07916, 0.06496, -1.0), (-0.07241, 0.07241, -1.0), (-0.06496, 0.07916, -1.0), (-0.05689, 0.08514, -1.0), (-0.04827, 0.09031, -1.0), (-0.03919, 0.0946, -1.0), (-0.02973, 0.09799, -1.0), (-0.01998, 0.1004, -1.0), (-0.01004, 0.1019, -1.0)], [], [(0, 43, 1), (1, 43, 2), (2, 43, 3), (3, 43, 4), (4, 43, 5), (5, 43, 6), (6, 43, 7), (7, 43, 8), (8, 43, 9), (9, 43, 10), (10, 43, 11), (11, 43, 12), (12, 43, 13), (13, 43, 14), (14, 43, 15), (15, 43, 16), (16, 43, 17), (17, 43, 18), (18, 43, 19), (19, 43, 20), (20, 43, 21), (21, 43, 22), (22, 43, 23), (23, 43, 24), (24, 43, 25), (25, 43, 26), (26, 43, 27), (27, 43, 28), (28, 43, 29), (29, 43, 30), (30, 43, 31), (31, 43, 32), (32, 43, 33), (33, 43, 34), (34, 43, 35), (35, 43, 36), (36, 43, 37), (37, 43, 38), (38, 43, 39), (39, 43, 40), (40, 43, 41), (41, 43, 42), (42, 43, 44), (44, 43, 45), (45, 43, 46), (46, 43, 47), (47, 43, 48), (48, 43, 49), (49, 43, 50), (50, 43, 51), (51, 43, 52), (52, 43, 53), (53, 43, 54), (54, 43, 55), (55, 43, 56), (56, 43, 57), (57, 43, 58), (58, 43, 59), (59, 43, 60), (60, 43, 61), (61, 43, 62), (62, 43, 63), (63, 43, 64), (64, 43, 0), (61, 62, 126, 125), (65, 66, 67, 68, 69, 70, 71, 72, 73, 74, 75, 76, 77, 78, 79, 80, 81, 82, 83, 84, 85, 86, 87, 88, 89, 90, 91, 92, 93, 94, 95, 96, 97, 98, 99, 100, 101, 102, 103, 104, 105, 106, 107, 108, 109, 110, 111, 112, 113, 114, 115, 116, 117, 118, 119, 120, 121, 122, 123, 124, 125, 126, 127, 128), (48, 49, 113, 112), (35, 36, 101, 100), (22, 23, 88, 87), (9, 10, 75, 74), (62, 63, 127, 126), (49, 50, 114, 113), (36, 37, 102, 101), (23, 24, 89, 88), (10, 11, 76, 75), (63, 64, 128, 127), (50, 51, 115, 114), (64, 0, 65, 128), (37, 38, 103, 102), (24, 25, 90, 89), (11, 12, 77, 76), (51, 52, 116, 115), (38, 39, 104, 103), (25, 26, 91, 90), (12, 13, 78, 77), (52, 53, 117, 116), (0, 1, 66, 65), (39, 40, 105, 104), (26, 27, 92, 91), (13, 14, 79, 78), (53, 54, 118, 117), (40, 41, 106, 105), (27, 28, 93, 92), (14, 15, 80, 79), (1, 2, 67, 66), (54, 55, 119, 118), (41, 42, 107, 106), (28, 29, 94, 93), (15, 16, 81, 80), (2, 3, 68, 67), (55, 56, 120, 119), (29, 30, 95, 94), (16, 17, 82, 81), (3, 4, 69, 68), (56, 57, 121, 120), (42, 44, 108, 107), (30, 31, 96, 95), (17, 18, 83, 82), (4, 5, 70, 69), (57, 58, 122, 121), (44, 45, 109, 108), (31, 32, 97, 96), (18, 19, 84, 83), (5, 6, 71, 70), (58, 59, 123, 122), (45, 46, 110, 109), (32, 33, 98, 97), (19, 20, 85, 84), (6, 7, 72, 71), (59, 60, 124, 123), (46, 47, 111, 110), (33, 34, 99, 98), (20, 21, 86, 85), (7, 8, 73, 72), (60, 61, 125, 124), (47, 48, 112, 111), (34, 35, 100, 99), (21, 22, 87, 86), (8, 9, 74, 73)])
me_cone_001.polygons.foreach_set('use_smooth', [True] * 129)
_uv = me_cone_001.uv_layers.new(name='UVMap')
_uv.uv.foreach_set('vector', [0.25, 0.49, 0.25, 0.25, 0.2735, 0.4888, 0.2735, 0.4888, 0.25, 0.25, 0.2968, 0.4854, 0.2968, 0.4854, 0.25, 0.25, 0.3197, 0.4797, 0.3197, 0.4797, 0.25, 0.25, 0.3418, 0.4717, 0.3418, 0.4717, 0.25, 0.25, 0.3631, 0.4617, 0.3631, 0.4617, 0.25, 0.25, 0.3833, 0.4496, 0.3833, 0.4496, 0.25, 0.25, 0.4023, 0.4355, 0.4023, 0.4355, 0.25, 0.25, 0.4197, 0.4197, 0.4197, 0.4197, 0.25, 0.25, 0.4355, 0.4023, 0.4355, 0.4023, 0.25, 0.25, 0.4496, 0.3833, 0.4496, 0.3833, 0.25, 0.25, 0.4617, 0.3631, 0.4617, 0.3631, 0.25, 0.25, 0.4717, 0.3418, 0.4717, 0.3418, 0.25, 0.25, 0.4797, 0.3197, 0.4797, 0.3197, 0.25, 0.25, 0.4854, 0.2968, 0.4854, 0.2968, 0.25, 0.25, 0.4888, 0.2735, 0.4888, 0.2735, 0.25, 0.25, 0.49, 0.25, 0.49, 0.25, 0.25, 0.25, 0.4888, 0.2265, 0.4888, 0.2265, 0.25, 0.25, 0.4854, 0.2032, 0.4854, 0.2032, 0.25, 0.25, 0.4797, 0.1803, 0.4797, 0.1803, 0.25, 0.25, 0.4717, 0.1582, 0.4717, 0.1582, 0.25, 0.25, 0.4617, 0.1369, 0.4617, 0.1369, 0.25, 0.25, 0.4496, 0.1167, 0.4496, 0.1167, 0.25, 0.25, 0.4355, 0.09775, 0.4355, 0.09775, 0.25, 0.25, 0.4197, 0.08029, 0.4197, 0.08029, 0.25, 0.25, 0.4023, 0.06448, 0.4023, 0.06448, 0.25, 0.25, 0.3833, 0.05045, 0.3833, 0.05045, 0.25, 0.25, 0.3631, 0.03834, 0.3631, 0.03834, 0.25, 0.25, 0.3418, 0.02827, 0.3418, 0.02827, 0.25, 0.25, 0.3197, 0.02033, 0.3197, 0.02033, 0.25, 0.25, 0.2968, 0.01461, 0.2968, 0.01461, 0.25, 0.25, 0.2735, 0.01116, 0.2735, 0.01116, 0.25, 0.25, 0.25, 0.01, 0.25, 0.01, 0.25, 0.25, 0.2265, 0.01116, 0.2265, 0.01116, 0.25, 0.25, 0.2032, 0.01461, 0.2032, 0.01461, 0.25, 0.25, 0.1803, 0.02033, 0.1803, 0.02033, 0.25, 0.25, 0.1582, 0.02827, 0.1582, 0.02827, 0.25, 0.25, 0.1369, 0.03834, 0.1369, 0.03834, 0.25, 0.25, 0.1167, 0.05045, 0.1167, 0.05045, 0.25, 0.25, 0.09775, 0.06448, 0.09775, 0.06448, 0.25, 0.25, 0.08029, 0.08029, 0.08029, 0.08029, 0.25, 0.25, 0.06448, 0.09775, 0.06448, 0.09775, 0.25, 0.25, 0.05045, 0.1167, 0.05045, 0.1167, 0.25, 0.25, 0.03834, 0.1369, 0.03834, 0.1369, 0.25, 0.25, 0.02827, 0.1582, 0.02827, 0.1582, 0.25, 0.25, 0.02033, 0.1803, 0.02033, 0.1803, 0.25, 0.25, 0.01461, 0.2032, 0.01461, 0.2032, 0.25, 0.25, 0.01116, 0.2265, 0.01116, 0.2265, 0.25, 0.25, 0.01, 0.25, 0.01, 0.25, 0.25, 0.25, 0.01116, 0.2735, 0.01116, 0.2735, 0.25, 0.25, 0.01461, 0.2968, 0.01461, 0.2968, 0.25, 0.25, 0.02033, 0.3197, 0.02033, 0.3197, 0.25, 0.25, 0.02827, 0.3418, 0.02827, 0.3418, 0.25, 0.25, 0.03834, 0.3631, 0.03834, 0.3631, 0.25, 0.25, 0.05045, 0.3833, 0.05045, 0.3833, 0.25, 0.25, 0.06448, 0.4023, 0.06448, 0.4023, 0.25, 0.25, 0.08029, 0.4197, 0.08029, 0.4197, 0.25, 0.25, 0.09775, 0.4355, 0.09775, 0.4355, 0.25, 0.25, 0.1167, 0.4496, 0.1167, 0.4496, 0.25, 0.25, 0.1369, 0.4617, 0.1369, 0.4617, 0.25, 0.25, 0.1582, 0.4717, 0.1582, 0.4717, 0.25, 0.25, 0.1803, 0.4797, 0.1803, 0.4797, 0.25, 0.25, 0.2032, 0.4854, 0.2032, 0.4854, 0.25, 0.25, 0.2265, 0.4888, 0.2265, 0.4888, 0.25, 0.25, 0.25, 0.49, 0.1582, 0.4717, 0.1803, 0.4797, 0.1803, 0.4797, 0.1582, 0.4717, 0.75, 0.49, 0.7735, 0.4888, 0.7968, 0.4854, 0.8197, 0.4797, 0.8418, 0.4717, 0.8631, 0.4617, 0.8833, 0.4496, 0.9023, 0.4355, 0.9197, 0.4197, 0.9355, 0.4023, 0.9496, 0.3833, 0.9617, 0.3631, 0.9717, 0.3418, 0.9797, 0.3197, 0.9854, 0.2968, 0.9888, 0.2735, 0.99, 0.25, 0.9888, 0.2265, 0.9854, 0.2032, 0.9797, 0.1803, 0.9717, 0.1582, 0.9617, 0.1369, 0.9496, 0.1167, 0.9355, 0.09775, 0.9197, 0.08029, 0.9023, 0.06448, 0.8833, 0.05045, 0.8631, 0.03834, 0.8418, 0.02827, 0.8197, 0.02033, 0.7968, 0.01461, 0.7735, 0.01116, 0.75, 0.01, 0.7265, 0.01116, 0.7032, 0.01461, 0.6803, 0.02033, 0.6582, 0.02827, 0.6369, 0.03834, 0.6167, 0.05045, 0.5977, 0.06448, 0.5803, 0.08029, 0.5645, 0.09775, 0.5504, 0.1167, 0.5383, 0.1369, 0.5283, 0.1582, 0.5203, 0.1803, 0.5146, 0.2032, 0.5112, 0.2265, 0.51, 0.25, 0.5112, 0.2735, 0.5146, 0.2968, 0.5203, 0.3197, 0.5283, 0.3418, 0.5383, 0.3631, 0.5504, 0.3833, 0.5645, 0.4023, 0.5803, 0.4197, 0.5977, 0.4355, 0.6167, 0.4496, 0.6369, 0.4617, 0.6582, 0.4717, 0.6803, 0.4797, 0.7032, 0.4854, 0.7265, 0.4888, 0.01116, 0.2265, 0.01, 0.25, 0.01, 0.25, 0.01116, 0.2265, 0.1803, 0.02033, 0.1582, 0.02827, 0.1582, 0.02827, 0.1803, 0.02033, 0.4496, 0.1167, 0.4355, 0.09775, 0.4355, 0.09775, 0.4496, 0.1167, 0.4355, 0.4023, 0.4496, 0.3833, 0.4496, 0.3833, 0.4355, 0.4023, 0.1803, 0.4797, 0.2032, 0.4854, 0.2032, 0.4854, 0.1803, 0.4797, 0.01, 0.25, 0.01116, 0.2735, 0.01116, 0.2735, 0.01, 0.25, 0.1582, 0.02827, 0.1369, 0.03834, 0.1369, 0.03834, 0.1582, 0.02827, 0.4355, 0.09775, 0.4197, 0.08029, 0.4197, 0.08029, 0.4355, 0.09775, 0.4496, 0.3833, 0.4617, 0.3631, 0.4617, 0.3631, 0.4496, 0.3833, 0.2032, 0.4854, 0.2265, 0.4888, 0.2265, 0.4888, 0.2032, 0.4854, 0.01116, 0.2735, 0.01461, 0.2968, 0.01461, 0.2968, 0.01116, 0.2735, 0.2265, 0.4888, 0.25, 0.49, 0.25, 0.49, 0.2265, 0.4888, 0.1369, 0.03834, 0.1167, 0.05045, 0.1167, 0.05045, 0.1369, 0.03834, 0.4197, 0.08029, 0.4023, 0.06448, 0.4023, 0.06448, 0.4197, 0.08029, 0.4617, 0.3631, 0.4717, 0.3418, 0.4717, 0.3418, 0.4617, 0.3631, 0.01461, 0.2968, 0.02033, 0.3197, 0.02033, 0.3197, 0.01461, 0.2968, 0.1167, 0.05045, 0.09775, 0.06448, 0.09775, 0.06448, 0.1167, 0.05045, 0.4023, 0.06448, 0.3833, 0.05045, 0.3833, 0.05045, 0.4023, 0.06448, 0.4717, 0.3418, 0.4797, 0.3197, 0.4797, 0.3197, 0.4717, 0.3418, 0.02033, 0.3197, 0.02827, 0.3418, 0.02827, 0.3418, 0.02033, 0.3197, 0.25, 0.49, 0.2735, 0.4888, 0.2735, 0.4888, 0.25, 0.49, 0.09775, 0.06448, 0.08029, 0.08029, 0.08029, 0.08029, 0.09775, 0.06448, 0.3833, 0.05045, 0.3631, 0.03834, 0.3631, 0.03834, 0.3833, 0.05045, 0.4797, 0.3197, 0.4854, 0.2968, 0.4854, 0.2968, 0.4797, 0.3197, 0.02827, 0.3418, 0.03834, 0.3631, 0.03834, 0.3631, 0.02827, 0.3418, 0.08029, 0.08029, 0.06448, 0.09775, 0.06448, 0.09775, 0.08029, 0.08029, 0.3631, 0.03834, 0.3418, 0.02827, 0.3418, 0.02827, 0.3631, 0.03834, 0.4854, 0.2968, 0.4888, 0.2735, 0.4888, 0.2735, 0.4854, 0.2968, 0.2735, 0.4888, 0.2968, 0.4854, 0.2968, 0.4854, 0.2735, 0.4888, 0.03834, 0.3631, 0.05045, 0.3833, 0.05045, 0.3833, 0.03834, 0.3631, 0.06448, 0.09775, 0.05045, 0.1167, 0.05045, 0.1167, 0.06448, 0.09775, 0.3418, 0.02827, 0.3197, 0.02033, 0.3197, 0.02033, 0.3418, 0.02827, 0.4888, 0.2735, 0.49, 0.25, 0.49, 0.25, 0.4888, 0.2735, 0.2968, 0.4854, 0.3197, 0.4797, 0.3197, 0.4797, 0.2968, 0.4854, 0.05045, 0.3833, 0.06448, 0.4023, 0.06448, 0.4023, 0.05045, 0.3833, 0.3197, 0.02033, 0.2968, 0.01461, 0.2968, 0.01461, 0.3197, 0.02033, 0.49, 0.25, 0.4888, 0.2265, 0.4888, 0.2265, 0.49, 0.25, 0.3197, 0.4797, 0.3418, 0.4717, 0.3418, 0.4717, 0.3197, 0.4797, 0.06448, 0.4023, 0.08029, 0.4197, 0.08029, 0.4197, 0.06448, 0.4023, 0.05045, 0.1167, 0.03834, 0.1369, 0.03834, 0.1369, 0.05045, 0.1167, 0.2968, 0.01461, 0.2735, 0.01116, 0.2735, 0.01116, 0.2968, 0.01461, 0.4888, 0.2265, 0.4854, 0.2032, 0.4854, 0.2032, 0.4888, 0.2265, 0.3418, 0.4717, 0.3631, 0.4617, 0.3631, 0.4617, 0.3418, 0.4717, 0.08029, 0.4197, 0.09775, 0.4355, 0.09775, 0.4355, 0.08029, 0.4197, 0.03834, 0.1369, 0.02827, 0.1582, 0.02827, 0.1582, 0.03834, 0.1369, 0.2735, 0.01116, 0.25, 0.01, 0.25, 0.01, 0.2735, 0.01116, 0.4854, 0.2032, 0.4797, 0.1803, 0.4797, 0.1803, 0.4854, 0.2032, 0.3631, 0.4617, 0.3833, 0.4496, 0.3833, 0.4496, 0.3631, 0.4617, 0.09775, 0.4355, 0.1167, 0.4496, 0.1167, 0.4496, 0.09775, 0.4355, 0.02827, 0.1582, 0.02033, 0.1803, 0.02033, 0.1803, 0.02827, 0.1582, 0.25, 0.01, 0.2265, 0.01116, 0.2265, 0.01116, 0.25, 0.01, 0.4797, 0.1803, 0.4717, 0.1582, 0.4717, 0.1582, 0.4797, 0.1803, 0.3833, 0.4496, 0.4023, 0.4355, 0.4023, 0.4355, 0.3833, 0.4496, 0.1167, 0.4496, 0.1369, 0.4617, 0.1369, 0.4617, 0.1167, 0.4496, 0.02033, 0.1803, 0.01461, 0.2032, 0.01461, 0.2032, 0.02033, 0.1803, 0.2265, 0.01116, 0.2032, 0.01461, 0.2032, 0.01461, 0.2265, 0.01116, 0.4717, 0.1582, 0.4617, 0.1369, 0.4617, 0.1369, 0.4717, 0.1582, 0.4023, 0.4355, 0.4197, 0.4197, 0.4197, 0.4197, 0.4023, 0.4355, 0.1369, 0.4617, 0.1582, 0.4717, 0.1582, 0.4717, 0.1369, 0.4617, 0.01461, 0.2032, 0.01116, 0.2265, 0.01116, 0.2265, 0.01461, 0.2032, 0.2032, 0.01461, 0.1803, 0.02033, 0.1803, 0.02033, 0.2032, 0.01461, 0.4617, 0.1369, 0.4496, 0.1167, 0.4496, 0.1167, 0.4617, 0.1369, 0.4197, 0.4197, 0.4355, 0.4023, 0.4355, 0.4023, 0.4197, 0.4197])
me_cone_001.use_remesh_preserve_volume = False
me_cone_001.use_remesh_preserve_attributes = False
me_cone_001.use_mirror_vertex_groups = False
me_cone_001.update()
me_cone_002 = bpy.data.meshes.new('Cone.002')
me_cone_002.from_pydata([(0.85, 0.9524, -1.0), (0.9474, 0.8816, -1.0), (0.9102, 0.7672, -1.0), (0.85, 0.85, -0.6), (0.7898, 0.7672, -1.0), (0.7526, 0.8816, -1.0), (0.85, 0.7399, -1.0), (0.9474, 0.6691, -1.0), (0.9102, 0.5547, -1.0), (0.85, 0.6375, -0.6), (0.7898, 0.5547, -1.0), (0.7526, 0.6691, -1.0), (0.7526, 0.4566, -1.0), (0.7898, 0.3422, -1.0), (0.85, 0.425, -0.6), (0.9102, 0.3422, -1.0), (0.9474, 0.4566, -1.0), (0.85, 0.5274, -1.0), (0.7526, 0.2441, -1.0), (0.7898, 0.1297, -1.0), (0.85, 0.2125, -0.6), (0.9102, 0.1297, -1.0), (0.9474, 0.2441, -1.0), (0.85, 0.3149, -1.0), (0.7526, 0.03164, -1.0), (0.7898, -0.08284, -1.0), (0.85, 2.98e-08, -0.6), (0.9102, -0.08284, -1.0), (0.9474, 0.03164, -1.0), (0.85, 0.1024, -1.0), (0.7526, -0.1809, -1.0), (0.7898, -0.2953, -1.0), (0.85, -0.2125, -0.6), (0.9102, -0.2953, -1.0), (0.9474, -0.1809, -1.0), (0.85, -0.1101, -1.0), (0.7526, -0.3934, -1.0), (0.7898, -0.5078, -1.0), (0.85, -0.425, -0.6), (0.9102, -0.5078, -1.0), (0.9474, -0.3934, -1.0), (0.85, -0.3226, -1.0), (0.7526, -0.6059, -1.0), (0.7898, -0.7203, -1.0), (0.85, -0.6375, -0.6), (0.9102, -0.7203, -1.0), (0.9474, -0.6059, -1.0), (0.85, -0.5351, -1.0), (0.7526, -0.8184, -1.0), (0.7898, -0.9328, -1.0), (0.85, -0.85, -0.6), (0.9102, -0.9328, -1.0), (0.9474, -0.8184, -1.0), (0.85, -0.7476, -1.0), (0.6375, 0.9524, -1.0), (0.7349, 0.8816, -1.0), (0.6977, 0.7672, -1.0), (0.6375, 0.85, -0.6), (0.5773, 0.7672, -1.0), (0.5401, 0.8816, -1.0), (0.6375, 0.7399, -1.0), (0.7349, 0.6691, -1.0), (0.6977, 0.5547, -1.0), (0.6375, 0.6375, -0.6), (0.5773, 0.5547, -1.0), (0.5401, 0.6691, -1.0), (0.5401, 0.4566, -1.0), (0.5773, 0.3422, -1.0), (0.6375, 0.425, -0.6), (0.6977, 0.3422, -1.0), (0.7349, 0.4566, -1.0), (0.6375, 0.5274, -1.0), (0.5401, 0.2441, -1.0), (0.5773, 0.1297, -1.0), (0.6375, 0.2125, -0.6), (0.6977, 0.1297, -1.0), (0.7349, 0.2441, -1.0), (0.6375, 0.3149, -1.0), (0.5401, 0.03164, -1.0), (0.5773, -0.08284, -1.0), (0.6375, 2.98e-08, -0.6), (0.6977, -0.08284, -1.0), (0.7349, 0.03164, -1.0), (0.6375, 0.1024, -1.0), (0.5401, -0.1809, -1.0), (0.5773, -0.2953, -1.0), (0.6375, -0.2125, -0.6), (0.6977, -0.2953, -1.0), (0.7349, -0.1809, -1.0), (0.6375, -0.1101, -1.0), (0.5401, -0.3934, -1.0), (0.5773, -0.5078, -1.0), (0.6375, -0.425, -0.6), (0.6977, -0.5078, -1.0), (0.7349, -0.3934, -1.0), (0.6375, -0.3226, -1.0), (0.5401, -0.6059, -1.0), (0.5773, -0.7203, -1.0), (0.6375, -0.6375, -0.6), (0.6977, -0.7203, -1.0), (0.7349, -0.6059, -1.0), (0.6375, -0.5351, -1.0), (0.5401, -0.8184, -1.0), (0.5773, -0.9328, -1.0), (0.6375, -0.85, -0.6), (0.6977, -0.9328, -1.0), (0.7349, -0.8184, -1.0), (0.6375, -0.7476, -1.0), (0.425, 0.9524, -1.0), (0.5224, 0.8816, -1.0), (0.4852, 0.7672, -1.0), (0.425, 0.85, -0.6), (0.3648, 0.7672, -1.0), (0.3276, 0.8816, -1.0), (0.425, 0.7399, -1.0), (0.5224, 0.6691, -1.0), (0.4852, 0.5547, -1.0), (0.425, 0.6375, -0.6), (0.3648, 0.5547, -1.0), (0.3276, 0.6691, -1.0), (0.3276, 0.4566, -1.0), (0.3648, 0.3422, -1.0), (0.425, 0.425, -0.6), (0.4852, 0.3422, -1.0), (0.5224, 0.4566, -1.0), (0.425, 0.5274, -1.0), (0.3276, 0.2441, -1.0), (0.3648, 0.1297, -1.0), (0.425, 0.2125, -0.6), (0.4852, 0.1297, -1.0), (0.5224, 0.2441, -1.0), (0.425, 0.3149, -1.0), (0.3276, 0.03164, -1.0), (0.3648, -0.08284, -1.0), (0.425, 2.98e-08, -0.6), (0.4852, -0.08284, -1.0), (0.5224, 0.03164, -1.0), (0.425, 0.1024, -1.0), (0.3276, -0.1809, -1.0), (0.3648, -0.2953, -1.0), (0.425, -0.2125, -0.6), (0.4852, -0.2953, -1.0), (0.5224, -0.1809, -1.0), (0.425, -0.1101, -1.0), (0.3276, -0.3934, -1.0), (0.3648, -0.5078, -1.0), (0.425, -0.425, -0.6), (0.4852, -0.5078, -1.0), (0.5224, -0.3934, -1.0), (0.425, -0.3226, -1.0), (0.3276, -0.6059, -1.0), (0.3648, -0.7203, -1.0), (0.425, -0.6375, -0.6), (0.4852, -0.7203, -1.0), (0.5224, -0.6059, -1.0), (0.425, -0.5351, -1.0), (0.3276, -0.8184, -1.0), (0.3648, -0.9328, -1.0), (0.425, -0.85, -0.6), (0.4852, -0.9328, -1.0), (0.5224, -0.8184, -1.0), (0.425, -0.7476, -1.0), (0.2125, 0.9524, -1.0), (0.3099, 0.8816, -1.0), (0.2727, 0.7672, -1.0), (0.2125, 0.85, -0.6), (0.1523, 0.7672, -1.0), (0.1151, 0.8816, -1.0), (0.2125, 0.7399, -1.0), (0.3099, 0.6691, -1.0), (0.2727, 0.5547, -1.0), (0.2125, 0.6375, -0.6), (0.1523, 0.5547, -1.0), (0.1151, 0.6691, -1.0), (0.1151, 0.4566, -1.0), (0.1523, 0.3422, -1.0), (0.2125, 0.425, -0.6), (0.2727, 0.3422, -1.0), (0.3099, 0.4566, -1.0), (0.2125, 0.5274, -1.0), (0.1151, 0.2441, -1.0), (0.1523, 0.1297, -1.0), (0.2125, 0.2125, -0.6), (0.2727, 0.1297, -1.0), (0.3099, 0.2441, -1.0), (0.2125, 0.3149, -1.0), (0.1151, 0.03164, -1.0), (0.1523, -0.08284, -1.0), (0.2125, 2.98e-08, -0.6), (0.2727, -0.08284, -1.0), (0.3099, 0.03164, -1.0), (0.2125, 0.1024, -1.0), (0.1151, -0.1809, -1.0), (0.1523, -0.2953, -1.0), (0.2125, -0.2125, -0.6), (0.2727, -0.2953, -1.0), (0.3099, -0.1809, -1.0), (0.2125, -0.1101, -1.0), (0.1151, -0.3934, -1.0), (0.1523, -0.5078, -1.0), (0.2125, -0.425, -0.6), (0.2727, -0.5078, -1.0), (0.3099, -0.3934, -1.0), (0.2125, -0.3226, -1.0), (0.1151, -0.6059, -1.0), (0.1523, -0.7203, -1.0), (0.2125, -0.6375, -0.6), (0.2727, -0.7203, -1.0), (0.3099, -0.6059, -1.0), (0.2125, -0.5351, -1.0), (0.1151, -0.8184, -1.0), (0.1523, -0.9328, -1.0), (0.2125, -0.85, -0.6), (0.2727, -0.9328, -1.0), (0.3099, -0.8184, -1.0), (0.2125, -0.7476, -1.0), (2.98e-08, 0.9524, -1.0), (0.09739, 0.8816, -1.0), (0.06019, 0.7672, -1.0), (2.98e-08, 0.85, -0.6), (-0.06019, 0.7672, -1.0), (-0.09739, 0.8816, -1.0), (2.98e-08, 0.7399, -1.0), (0.09739, 0.6691, -1.0), (0.06019, 0.5547, -1.0), (2.98e-08, 0.6375, -0.6), (-0.06019, 0.5547, -1.0), (-0.09739, 0.6691, -1.0), (-0.09739, 0.4566, -1.0), (-0.06019, 0.3422, -1.0), (2.98e-08, 0.425, -0.6), (0.06019, 0.3422, -1.0), (0.09739, 0.4566, -1.0), (2.98e-08, 0.5274, -1.0), (-0.09739, 0.2441, -1.0), (-0.06019, 0.1297, -1.0), (2.98e-08, 0.2125, -0.6), (0.06019, 0.1297, -1.0), (0.09739, 0.2441, -1.0), (2.98e-08, 0.3149, -1.0), (-0.09739, 0.03164, -1.0), (-0.06019, -0.08284, -1.0), (2.98e-08, 2.98e-08, -0.6), (0.06019, -0.08284, -1.0), (0.09739, 0.03164, -1.0), (2.98e-08, 0.1024, -1.0), (-0.09739, -0.1809, -1.0), (-0.06019, -0.2953, -1.0), (2.98e-08, -0.2125, -0.6), (0.06019, -0.2953, -1.0), (0.09739, -0.1809, -1.0), (2.98e-08, -0.1101, -1.0), (-0.09739, -0.3934, -1.0), (-0.06019, -0.5078, -1.0), (2.98e-08, -0.425, -0.6), (0.06019, -0.5078, -1.0), (0.09739, -0.3934, -1.0), (2.98e-08, -0.3226, -1.0), (-0.09739, -0.6059, -1.0), (-0.06019, -0.7203, -1.0), (2.98e-08, -0.6375, -0.6), (0.06019, -0.7203, -1.0), (0.09739, -0.6059, -1.0), (2.98e-08, -0.5351, -1.0), (-0.09739, -0.8184, -1.0), (-0.06019, -0.9328, -1.0), (2.98e-08, -0.85, -0.6), (0.06019, -0.9328, -1.0), (0.09739, -0.8184, -1.0), (2.98e-08, -0.7476, -1.0), (-0.2125, 0.9524, -1.0), (-0.1151, 0.8816, -1.0), (-0.1523, 0.7672, -1.0), (-0.2125, 0.85, -0.6), (-0.2727, 0.7672, -1.0), (-0.3099, 0.8816, -1.0), (-0.2125, 0.7399, -1.0), (-0.1151, 0.6691, -1.0), (-0.1523, 0.5547, -1.0), (-0.2125, 0.6375, -0.6), (-0.2727, 0.5547, -1.0), (-0.3099, 0.6691, -1.0), (-0.3099, 0.4566, -1.0), (-0.2727, 0.3422, -1.0), (-0.2125, 0.425, -0.6), (-0.1523, 0.3422, -1.0), (-0.1151, 0.4566, -1.0), (-0.2125, 0.5274, -1.0), (-0.3099, 0.2441, -1.0), (-0.2727, 0.1297, -1.0), (-0.2125, 0.2125, -0.6), (-0.1523, 0.1297, -1.0), (-0.1151, 0.2441, -1.0), (-0.2125, 0.3149, -1.0), (-0.3099, 0.03164, -1.0), (-0.2727, -0.08284, -1.0), (-0.2125, 2.98e-08, -0.6), (-0.1523, -0.08284, -1.0), (-0.1151, 0.03164, -1.0), (-0.2125, 0.1024, -1.0), (-0.3099, -0.1809, -1.0), (-0.2727, -0.2953, -1.0), (-0.2125, -0.2125, -0.6), (-0.1523, -0.2953, -1.0), (-0.1151, -0.1809, -1.0), (-0.2125, -0.1101, -1.0), (-0.3099, -0.3934, -1.0), (-0.2727, -0.5078, -1.0), (-0.2125, -0.425, -0.6), (-0.1523, -0.5078, -1.0), (-0.1151, -0.3934, -1.0), (-0.2125, -0.3226, -1.0), (-0.3099, -0.6059, -1.0), (-0.2727, -0.7203, -1.0), (-0.2125, -0.6375, -0.6), (-0.1523, -0.7203, -1.0), (-0.1151, -0.6059, -1.0), (-0.2125, -0.5351, -1.0), (-0.3099, -0.8184, -1.0), (-0.2727, -0.9328, -1.0), (-0.2125, -0.85, -0.6), (-0.1523, -0.9328, -1.0), (-0.1151, -0.8184, -1.0), (-0.2125, -0.7476, -1.0), (-0.425, 0.9524, -1.0), (-0.3276, 0.8816, -1.0), (-0.3648, 0.7672, -1.0), (-0.425, 0.85, -0.6), (-0.4852, 0.7672, -1.0), (-0.5224, 0.8816, -1.0), (-0.425, 0.7399, -1.0), (-0.3276, 0.6691, -1.0), (-0.3648, 0.5547, -1.0), (-0.425, 0.6375, -0.6), (-0.4852, 0.5547, -1.0), (-0.5224, 0.6691, -1.0), (-0.5224, 0.4566, -1.0), (-0.4852, 0.3422, -1.0), (-0.425, 0.425, -0.6), (-0.3648, 0.3422, -1.0), (-0.3276, 0.4566, -1.0), (-0.425, 0.5274, -1.0), (-0.5224, 0.2441, -1.0), (-0.4852, 0.1297, -1.0), (-0.425, 0.2125, -0.6), (-0.3648, 0.1297, -1.0), (-0.3276, 0.2441, -1.0), (-0.425, 0.3149, -1.0), (-0.5224, 0.03164, -1.0), (-0.4852, -0.08284, -1.0), (-0.425, 2.98e-08, -0.6), (-0.3648, -0.08284, -1.0), (-0.3276, 0.03164, -1.0), (-0.425, 0.1024, -1.0), (-0.5224, -0.1809, -1.0), (-0.4852, -0.2953, -1.0), (-0.425, -0.2125, -0.6), (-0.3648, -0.2953, -1.0), (-0.3276, -0.1809, -1.0), (-0.425, -0.1101, -1.0), (-0.5224, -0.3934, -1.0), (-0.4852, -0.5078, -1.0), (-0.425, -0.425, -0.6), (-0.3648, -0.5078, -1.0), (-0.3276, -0.3934, -1.0), (-0.425, -0.3226, -1.0), (-0.5224, -0.6059, -1.0), (-0.4852, -0.7203, -1.0), (-0.425, -0.6375, -0.6), (-0.3648, -0.7203, -1.0), (-0.3276, -0.6059, -1.0), (-0.425, -0.5351, -1.0), (-0.5224, -0.8184, -1.0), (-0.4852, -0.9328, -1.0), (-0.425, -0.85, -0.6), (-0.3648, -0.9328, -1.0), (-0.3276, -0.8184, -1.0), (-0.425, -0.7476, -1.0), (-0.6375, 0.9524, -1.0), (-0.5401, 0.8816, -1.0), (-0.5773, 0.7672, -1.0), (-0.6375, 0.85, -0.6), (-0.6977, 0.7672, -1.0), (-0.7349, 0.8816, -1.0), (-0.6375, 0.7399, -1.0), (-0.5401, 0.6691, -1.0), (-0.5773, 0.5547, -1.0), (-0.6375, 0.6375, -0.6), (-0.6977, 0.5547, -1.0), (-0.7349, 0.6691, -1.0), (-0.7349, 0.4566, -1.0), (-0.6977, 0.3422, -1.0), (-0.6375, 0.425, -0.6), (-0.5773, 0.3422, -1.0), (-0.5401, 0.4566, -1.0), (-0.6375, 0.5274, -1.0), (-0.7349, 0.2441, -1.0), (-0.6977, 0.1297, -1.0), (-0.6375, 0.2125, -0.6), (-0.5773, 0.1297, -1.0), (-0.5401, 0.2441, -1.0), (-0.6375, 0.3149, -1.0), (-0.7349, 0.03164, -1.0), (-0.6977, -0.08284, -1.0), (-0.6375, 2.98e-08, -0.6), (-0.5773, -0.08284, -1.0), (-0.5401, 0.03164, -1.0), (-0.6375, 0.1024, -1.0), (-0.7349, -0.1809, -1.0), (-0.6977, -0.2953, -1.0), (-0.6375, -0.2125, -0.6), (-0.5773, -0.2953, -1.0), (-0.5401, -0.1809, -1.0), (-0.6375, -0.1101, -1.0), (-0.7349, -0.3934, -1.0), (-0.6977, -0.5078, -1.0), (-0.6375, -0.425, -0.6), (-0.5773, -0.5078, -1.0), (-0.5401, -0.3934, -1.0), (-0.6375, -0.3226, -1.0), (-0.7349, -0.6059, -1.0), (-0.6977, -0.7203, -1.0), (-0.6375, -0.6375, -0.6), (-0.5773, -0.7203, -1.0), (-0.5401, -0.6059, -1.0), (-0.6375, -0.5351, -1.0), (-0.7349, -0.8184, -1.0), (-0.6977, -0.9328, -1.0), (-0.6375, -0.85, -0.6), (-0.5773, -0.9328, -1.0), (-0.5401, -0.8184, -1.0), (-0.6375, -0.7476, -1.0), (-0.85, 0.9524, -1.0), (-0.7526, 0.8816, -1.0), (-0.7898, 0.7672, -1.0), (-0.85, 0.85, -0.6), (-0.9102, 0.7672, -1.0), (-0.9474, 0.8816, -1.0), (-0.85, 0.7399, -1.0), (-0.7526, 0.6691, -1.0), (-0.7898, 0.5547, -1.0), (-0.85, 0.6375, -0.6), (-0.9102, 0.5547, -1.0), (-0.9474, 0.6691, -1.0), (-0.9474, 0.4566, -1.0), (-0.9102, 0.3422, -1.0), (-0.85, 0.425, -0.6), (-0.7898, 0.3422, -1.0), (-0.7526, 0.4566, -1.0), (-0.85, 0.5274, -1.0), (-0.9474, 0.2441, -1.0), (-0.9102, 0.1297, -1.0), (-0.85, 0.2125, -0.6), (-0.7898, 0.1297, -1.0), (-0.7526, 0.2441, -1.0), (-0.85, 0.3149, -1.0), (-0.9474, 0.03164, -1.0), (-0.9102, -0.08284, -1.0), (-0.85, 2.98e-08, -0.6), (-0.7898, -0.08284, -1.0), (-0.7526, 0.03164, -1.0), (-0.85, 0.1024, -1.0), (-0.9474, -0.1809, -1.0), (-0.9102, -0.2953, -1.0), (-0.85, -0.2125, -0.6), (-0.7898, -0.2953, -1.0), (-0.7526, -0.1809, -1.0), (-0.85, -0.1101, -1.0), (-0.9474, -0.3934, -1.0), (-0.9102, -0.5078, -1.0), (-0.85, -0.425, -0.6), (-0.7898, -0.5078, -1.0), (-0.7526, -0.3934, -1.0), (-0.85, -0.3226, -1.0), (-0.9474, -0.6059, -1.0), (-0.9102, -0.7203, -1.0), (-0.85, -0.6375, -0.6), (-0.7898, -0.7203, -1.0), (-0.7526, -0.6059, -1.0), (-0.85, -0.5351, -1.0), (-0.9474, -0.8184, -1.0), (-0.9102, -0.9328, -1.0), (-0.85, -0.85, -0.6), (-0.7898, -0.9328, -1.0), (-0.7526, -0.8184, -1.0), (-0.85, -0.7476, -1.0)], [], [(0, 3, 1), (1, 3, 2), (2, 3, 4), (4, 3, 5), (5, 3, 0), (0, 1, 2, 4, 5), (6, 9, 7), (7, 9, 8), (8, 9, 10), (10, 9, 11), (11, 9, 6), (6, 7, 8, 10, 11), (17, 14, 16), (16, 14, 15), (15, 14, 13), (13, 14, 12), (12, 14, 17), (17, 16, 15, 13, 12), (23, 20, 22), (22, 20, 21), (21, 20, 19), (19, 20, 18), (18, 20, 23), (23, 22, 21, 19, 18), (29, 26, 28), (28, 26, 27), (27, 26, 25), (25, 26, 24), (24, 26, 29), (29, 28, 27, 25, 24), (35, 32, 34), (34, 32, 33), (33, 32, 31), (31, 32, 30), (30, 32, 35), (35, 34, 33, 31, 30), (41, 38, 40), (40, 38, 39), (39, 38, 37), (37, 38, 36), (36, 38, 41), (41, 40, 39, 37, 36), (47, 44, 46), (46, 44, 45), (45, 44, 43), (43, 44, 42), (42, 44, 47), (47, 46, 45, 43, 42), (53, 50, 52), (52, 50, 51), (51, 50, 49), (49, 50, 48), (48, 50, 53), (53, 52, 51, 49, 48), (54, 57, 55), (55, 57, 56), (56, 57, 58), (58, 57, 59), (59, 57, 54), (54, 55, 56, 58, 59), (60, 63, 61), (61, 63, 62), (62, 63, 64), (64, 63, 65), (65, 63, 60), (60, 61, 62, 64, 65), (71, 68, 70), (70, 68, 69), (69, 68, 67), (67, 68, 66), (66, 68, 71), (71, 70, 69, 67, 66), (77, 74, 76), (76, 74, 75), (75, 74, 73), (73, 74, 72), (72, 74, 77), (77, 76, 75, 73, 72), (83, 80, 82), (82, 80, 81), (81, 80, 79), (79, 80, 78), (78, 80, 83), (83, 82, 81, 79, 78), (89, 86, 88), (88, 86, 87), (87, 86, 85), (85, 86, 84), (84, 86, 89), (89, 88, 87, 85, 84), (95, 92, 94), (94, 92, 93), (93, 92, 91), (91, 92, 90), (90, 92, 95), (95, 94, 93, 91, 90), (101, 98, 100), (100, 98, 99), (99, 98, 97), (97, 98, 96), (96, 98, 101), (101, 100, 99, 97, 96), (107, 104, 106), (106, 104, 105), (105, 104, 103), (103, 104, 102), (102, 104, 107), (107, 106, 105, 103, 102), (108, 111, 109), (109, 111, 110), (110, 111, 112), (112, 111, 113), (113, 111, 108), (108, 109, 110, 112, 113), (114, 117, 115), (115, 117, 116), (116, 117, 118), (118, 117, 119), (119, 117, 114), (114, 115, 116, 118, 119), (125, 122, 124), (124, 122, 123), (123, 122, 121), (121, 122, 120), (120, 122, 125), (125, 124, 123, 121, 120), (131, 128, 130), (130, 128, 129), (129, 128, 127), (127, 128, 126), (126, 128, 131), (131, 130, 129, 127, 126), (137, 134, 136), (136, 134, 135), (135, 134, 133), (133, 134, 132), (132, 134, 137), (137, 136, 135, 133, 132), (143, 140, 142), (142, 140, 141), (141, 140, 139), (139, 140, 138), (138, 140, 143), (143, 142, 141, 139, 138), (149, 146, 148), (148, 146, 147), (147, 146, 145), (145, 146, 144), (144, 146, 149), (149, 148, 147, 145, 144), (155, 152, 154), (154, 152, 153), (153, 152, 151), (151, 152, 150), (150, 152, 155), (155, 154, 153, 151, 150), (161, 158, 160), (160, 158, 159), (159, 158, 157), (157, 158, 156), (156, 158, 161), (161, 160, 159, 157, 156), (162, 165, 163), (163, 165, 164), (164, 165, 166), (166, 165, 167), (167, 165, 162), (162, 163, 164, 166, 167), (168, 171, 169), (169, 171, 170), (170, 171, 172), (172, 171, 173), (173, 171, 168), (168, 169, 170, 172, 173), (179, 176, 178), (178, 176, 177), (177, 176, 175), (175, 176, 174), (174, 176, 179), (179, 178, 177, 175, 174), (185, 182, 184), (184, 182, 183), (183, 182, 181), (181, 182, 180), (180, 182, 185), (185, 184, 183, 181, 180), (191, 188, 190), (190, 188, 189), (189, 188, 187), (187, 188, 186), (186, 188, 191), (191, 190, 189, 187, 186), (197, 194, 196), (196, 194, 195), (195, 194, 193), (193, 194, 192), (192, 194, 197), (197, 196, 195, 193, 192), (203, 200, 202), (202, 200, 201), (201, 200, 199), (199, 200, 198), (198, 200, 203), (203, 202, 201, 199, 198), (209, 206, 208), (208, 206, 207), (207, 206, 205), (205, 206, 204), (204, 206, 209), (209, 208, 207, 205, 204), (215, 212, 214), (214, 212, 213), (213, 212, 211), (211, 212, 210), (210, 212, 215), (215, 214, 213, 211, 210), (216, 219, 217), (217, 219, 218), (218, 219, 220), (220, 219, 221), (221, 219, 216), (216, 217, 218, 220, 221), (222, 225, 223), (223, 225, 224), (224, 225, 226), (226, 225, 227), (227, 225, 222), (222, 223, 224, 226, 227), (233, 230, 232), (232, 230, 231), (231, 230, 229), (229, 230, 228), (228, 230, 233), (233, 232, 231, 229, 228), (239, 236, 238), (238, 236, 237), (237, 236, 235), (235, 236, 234), (234, 236, 239), (239, 238, 237, 235, 234), (245, 242, 244), (244, 242, 243), (243, 242, 241), (241, 242, 240), (240, 242, 245), (245, 244, 243, 241, 240), (251, 248, 250), (250, 248, 249), (249, 248, 247), (247, 248, 246), (246, 248, 251), (251, 250, 249, 247, 246), (257, 254, 256), (256, 254, 255), (255, 254, 253), (253, 254, 252), (252, 254, 257), (257, 256, 255, 253, 252), (263, 260, 262), (262, 260, 261), (261, 260, 259), (259, 260, 258), (258, 260, 263), (263, 262, 261, 259, 258), (269, 266, 268), (268, 266, 267), (267, 266, 265), (265, 266, 264), (264, 266, 269), (269, 268, 267, 265, 264), (270, 273, 271), (271, 273, 272), (272, 273, 274), (274, 273, 275), (275, 273, 270), (270, 271, 272, 274, 275), (276, 279, 277), (277, 279, 278), (278, 279, 280), (280, 279, 281), (281, 279, 276), (276, 277, 278, 280, 281), (287, 284, 286), (286, 284, 285), (285, 284, 283), (283, 284, 282), (282, 284, 287), (287, 286, 285, 283, 282), (293, 290, 292), (292, 290, 291), (291, 290, 289), (289, 290, 288), (288, 290, 293), (293, 292, 291, 289, 288), (299, 296, 298), (298, 296, 297), (297, 296, 295), (295, 296, 294), (294, 296, 299), (299, 298, 297, 295, 294), (305, 302, 304), (304, 302, 303), (303, 302, 301), (301, 302, 300), (300, 302, 305), (305, 304, 303, 301, 300), (311, 308, 310), (310, 308, 309), (309, 308, 307), (307, 308, 306), (306, 308, 311), (311, 310, 309, 307, 306), (317, 314, 316), (316, 314, 315), (315, 314, 313), (313, 314, 312), (312, 314, 317), (317, 316, 315, 313, 312), (323, 320, 322), (322, 320, 321), (321, 320, 319), (319, 320, 318), (318, 320, 323), (323, 322, 321, 319, 318), (324, 327, 325), (325, 327, 326), (326, 327, 328), (328, 327, 329), (329, 327, 324), (324, 325, 326, 328, 329), (330, 333, 331), (331, 333, 332), (332, 333, 334), (334, 333, 335), (335, 333, 330), (330, 331, 332, 334, 335), (341, 338, 340), (340, 338, 339), (339, 338, 337), (337, 338, 336), (336, 338, 341), (341, 340, 339, 337, 336), (347, 344, 346), (346, 344, 345), (345, 344, 343), (343, 344, 342), (342, 344, 347), (347, 346, 345, 343, 342), (353, 350, 352), (352, 350, 351), (351, 350, 349), (349, 350, 348), (348, 350, 353), (353, 352, 351, 349, 348), (359, 356, 358), (358, 356, 357), (357, 356, 355), (355, 356, 354), (354, 356, 359), (359, 358, 357, 355, 354), (365, 362, 364), (364, 362, 363), (363, 362, 361), (361, 362, 360), (360, 362, 365), (365, 364, 363, 361, 360), (371, 368, 370), (370, 368, 369), (369, 368, 367), (367, 368, 366), (366, 368, 371), (371, 370, 369, 367, 366), (377, 374, 376), (376, 374, 375), (375, 374, 373), (373, 374, 372), (372, 374, 377), (377, 376, 375, 373, 372), (378, 381, 379), (379, 381, 380), (380, 381, 382), (382, 381, 383), (383, 381, 378), (378, 379, 380, 382, 383), (384, 387, 385), (385, 387, 386), (386, 387, 388), (388, 387, 389), (389, 387, 384), (384, 385, 386, 388, 389), (395, 392, 394), (394, 392, 393), (393, 392, 391), (391, 392, 390), (390, 392, 395), (395, 394, 393, 391, 390), (401, 398, 400), (400, 398, 399), (399, 398, 397), (397, 398, 396), (396, 398, 401), (401, 400, 399, 397, 396), (407, 404, 406), (406, 404, 405), (405, 404, 403), (403, 404, 402), (402, 404, 407), (407, 406, 405, 403, 402), (413, 410, 412), (412, 410, 411), (411, 410, 409), (409, 410, 408), (408, 410, 413), (413, 412, 411, 409, 408), (419, 416, 418), (418, 416, 417), (417, 416, 415), (415, 416, 414), (414, 416, 419), (419, 418, 417, 415, 414), (425, 422, 424), (424, 422, 423), (423, 422, 421), (421, 422, 420), (420, 422, 425), (425, 424, 423, 421, 420), (431, 428, 430), (430, 428, 429), (429, 428, 427), (427, 428, 426), (426, 428, 431), (431, 430, 429, 427, 426), (432, 435, 433), (433, 435, 434), (434, 435, 436), (436, 435, 437), (437, 435, 432), (432, 433, 434, 436, 437), (438, 441, 439), (439, 441, 440), (440, 441, 442), (442, 441, 443), (443, 441, 438), (438, 439, 440, 442, 443), (449, 446, 448), (448, 446, 447), (447, 446, 445), (445, 446, 444), (444, 446, 449), (449, 448, 447, 445, 444), (455, 452, 454), (454, 452, 453), (453, 452, 451), (451, 452, 450), (450, 452, 455), (455, 454, 453, 451, 450), (461, 458, 460), (460, 458, 459), (459, 458, 457), (457, 458, 456), (456, 458, 461), (461, 460, 459, 457, 456), (467, 464, 466), (466, 464, 465), (465, 464, 463), (463, 464, 462), (462, 464, 467), (467, 466, 465, 463, 462), (473, 470, 472), (472, 470, 471), (471, 470, 469), (469, 470, 468), (468, 470, 473), (473, 472, 471, 469, 468), (479, 476, 478), (478, 476, 477), (477, 476, 475), (475, 476, 474), (474, 476, 479), (479, 478, 477, 475, 474), (485, 482, 484), (484, 482, 483), (483, 482, 481), (481, 482, 480), (480, 482, 485), (485, 484, 483, 481, 480)])
me_cone_002.polygons.foreach_set('use_smooth', [True] * 486)
_uv = me_cone_002.uv_layers.new(name='UVMap')
_uv.uv.foreach_set('vector', [0.25, 0.49, 0.25, 0.25, 0.4783, 0.3242, 0.4783, 0.3242, 0.25, 0.25, 0.3911, 0.05584, 0.3911, 0.05584, 0.25, 0.25, 0.1089, 0.05584, 0.1089, 0.05584, 0.25, 0.25, 0.02175, 0.3242, 0.02175, 0.3242, 0.25, 0.25, 0.25, 0.49, 0.75, 0.49, 0.9783, 0.3242, 0.8911, 0.05584, 0.6089, 0.05584, 0.5217, 0.3242, 0.25, 0.49, 0.25, 0.25, 0.4783, 0.3242, 0.4783, 0.3242, 0.25, 0.25, 0.3911, 0.05584, 0.3911, 0.05584, 0.25, 0.25, 0.1089, 0.05584, 0.1089, 0.05584, 0.25, 0.25, 0.02175, 0.3242, 0.02175, 0.3242, 0.25, 0.25, 0.25, 0.49, 0.75, 0.49, 0.9783, 0.3242, 0.8911, 0.05584, 0.6089, 0.05584, 0.5217, 0.3242, 0.25, 0.49, 0.25, 0.25, 0.4783, 0.3242, 0.4783, 0.3242, 0.25, 0.25, 0.3911, 0.05584, 0.3911, 0.05584, 0.25, 0.25, 0.1089, 0.05584, 0.1089, 0.05584, 0.25, 0.25, 0.02175, 0.3242, 0.02175, 0.3242, 0.25, 0.25, 0.25, 0.49, 0.75, 0.49, 0.9783, 0.3242, 0.8911, 0.05584, 0.6089, 0.05584, 0.5217, 0.3242, 0.25, 0.49, 0.25, 0.25, 0.4783, 0.3242, 0.4783, 0.3242, 0.25, 0.25, 0.3911, 0.05584, 0.3911, 0.05584, 0.25, 0.25, 0.1089, 0.05584, 0.1089, 0.05584, 0.25, 0.25, 0.02175, 0.3242, 0.02175, 0.3242, 0.25, 0.25, 0.25, 0.49, 0.75, 0.49, 0.9783, 0.3242, 0.8911, 0.05584, 0.6089, 0.05584, 0.5217, 0.3242, 0.25, 0.49, 0.25, 0.25, 0.4783, 0.3242, 0.4783, 0.3242, 0.25, 0.25, 0.3911, 0.05584, 0.3911, 0.05584, 0.25, 0.25, 0.1089, 0.05584, 0.1089, 0.05584, 0.25, 0.25, 0.02175, 0.3242, 0.02175, 0.3242, 0.25, 0.25, 0.25, 0.49, 0.75, 0.49, 0.9783, 0.3242, 0.8911, 0.05584, 0.6089, 0.05584, 0.5217, 0.3242, 0.25, 0.49, 0.25, 0.25, 0.4783, 0.3242, 0.4783, 0.3242, 0.25, 0.25, 0.3911, 0.05584, 0.3911, 0.05584, 0.25, 0.25, 0.1089, 0.05584, 0.1089, 0.05584, 0.25, 0.25, 0.02175, 0.3242, 0.02175, 0.3242, 0.25, 0.25, 0.25, 0.49, 0.75, 0.49, 0.9783, 0.3242, 0.8911, 0.05584, 0.6089, 0.05584, 0.5217, 0.3242, 0.25, 0.49, 0.25, 0.25, 0.4783, 0.3242, 0.4783, 0.3242, 0.25, 0.25, 0.3911, 0.05584, 0.3911, 0.05584, 0.25, 0.25, 0.1089, 0.05584, 0.1089, 0.05584, 0.25, 0.25, 0.02175, 0.3242, 0.02175, 0.3242, 0.25, 0.25, 0.25, 0.49, 0.75, 0.49, 0.9783, 0.3242, 0.8911, 0.05584, 0.6089, 0.05584, 0.5217, 0.3242, 0.25, 0.49, 0.25, 0.25, 0.4783, 0.3242, 0.4783, 0.3242, 0.25, 0.25, 0.3911, 0.05584, 0.3911, 0.05584, 0.25, 0.25, 0.1089, 0.05584, 0.1089, 0.05584, 0.25, 0.25, 0.02175, 0.3242, 0.02175, 0.3242, 0.25, 0.25, 0.25, 0.49, 0.75, 0.49, 0.9783, 0.3242, 0.8911, 0.05584, 0.6089, 0.05584, 0.5217, 0.3242, 0.25, 0.49, 0.25, 0.25, 0.4783, 0.3242, 0.4783, 0.3242, 0.25, 0.25, 0.3911, 0.05584, 0.3911, 0.05584, 0.25, 0.25, 0.1089, 0.05584, 0.1089, 0.05584, 0.25, 0.25, 0.02175, 0.3242, 0.02175, 0.3242, 0.25, 0.25, 0.25, 0.49, 0.75, 0.49, 0.9783, 0.3242, 0.8911, 0.05584, 0.6089, 0.05584, 0.5217, 0.3242, 0.25, 0.49, 0.25, 0.25, 0.4783, 0.3242, 0.4783, 0.3242, 0.25, 0.25, 0.3911, 0.05584, 0.3911, 0.05584, 0.25, 0.25, 0.1089, 0.05584, 0.1089, 0.05584, 0.25, 0.25, 0.02175, 0.3242, 0.02175, 0.3242, 0.25, 0.25, 0.25, 0.49, 0.75, 0.49, 0.9783, 0.3242, 0.8911, 0.05584, 0.6089, 0.05584, 0.5217, 0.3242, 0.25, 0.49, 0.25, 0.25, 0.4783, 0.3242, 0.4783, 0.3242, 0.25, 0.25, 0.3911, 0.05584, 0.3911, 0.05584, 0.25, 0.25, 0.1089, 0.05584, 0.1089, 0.05584, 0.25, 0.25, 0.02175, 0.3242, 0.02175, 0.3242, 0.25, 0.25, 0.25, 0.49, 0.75, 0.49, 0.9783, 0.3242, 0.8911, 0.05584, 0.6089, 0.05584, 0.5217, 0.3242, 0.25, 0.49, 0.25, 0.25, 0.4783, 0.3242, 0.4783, 0.3242, 0.25, 0.25, 0.3911, 0.05584, 0.3911, 0.05584, 0.25, 0.25, 0.1089, 0.05584, 0.1089, 0.05584, 0.25, 0.25, 0.02175, 0.3242, 0.02175, 0.3242, 0.25, 0.25, 0.25, 0.49, 0.75, 0.49, 0.9783, 0.3242, 0.8911, 0.05584, 0.6089, 0.05584, 0.5217, 0.3242, 0.25, 0.49, 0.25, 0.25, 0.4783, 0.3242, 0.4783, 0.3242, 0.25, 0.25, 0.3911, 0.05584, 0.3911, 0.05584, 0.25, 0.25, 0.1089, 0.05584, 0.1089, 0.05584, 0.25, 0.25, 0.02175, 0.3242, 0.02175, 0.3242, 0.25, 0.25, 0.25, 0.49, 0.75, 0.49, 0.9783, 0.3242, 0.8911, 0.05584, 0.6089, 0.05584, 0.5217, 0.3242, 0.25, 0.49, 0.25, 0.25, 0.4783, 0.3242, 0.4783, 0.3242, 0.25, 0.25, 0.3911, 0.05584, 0.3911, 0.05584, 0.25, 0.25, 0.1089, 0.05584, 0.1089, 0.05584, 0.25, 0.25, 0.02175, 0.3242, 0.02175, 0.3242, 0.25, 0.25, 0.25, 0.49, 0.75, 0.49, 0.9783, 0.3242, 0.8911, 0.05584, 0.6089, 0.05584, 0.5217, 0.3242, 0.25, 0.49, 0.25, 0.25, 0.4783, 0.3242, 0.4783, 0.3242, 0.25, 0.25, 0.3911, 0.05584, 0.3911, 0.05584, 0.25, 0.25, 0.1089, 0.05584, 0.1089, 0.05584, 0.25, 0.25, 0.02175, 0.3242, 0.02175, 0.3242, 0.25, 0.25, 0.25, 0.49, 0.75, 0.49, 0.9783, 0.3242, 0.8911, 0.05584, 0.6089, 0.05584, 0.5217, 0.3242, 0.25, 0.49, 0.25, 0.25, 0.4783, 0.3242, 0.4783, 0.3242, 0.25, 0.25, 0.3911, 0.05584, 0.3911, 0.05584, 0.25, 0.25, 0.1089, 0.05584, 0.1089, 0.05584, 0.25, 0.25, 0.02175, 0.3242, 0.02175, 0.3242, 0.25, 0.25, 0.25, 0.49, 0.75, 0.49, 0.9783, 0.3242, 0.8911, 0.05584, 0.6089, 0.05584, 0.5217, 0.3242, 0.25, 0.49, 0.25, 0.25, 0.4783, 0.3242, 0.4783, 0.3242, 0.25, 0.25, 0.3911, 0.05584, 0.3911, 0.05584, 0.25, 0.25, 0.1089, 0.05584, 0.1089, 0.05584, 0.25, 0.25, 0.02175, 0.3242, 0.02175, 0.3242, 0.25, 0.25, 0.25, 0.49, 0.75, 0.49, 0.9783, 0.3242, 0.8911, 0.05584, 0.6089, 0.05584, 0.5217, 0.3242, 0.25, 0.49, 0.25, 0.25, 0.4783, 0.3242, 0.4783, 0.3242, 0.25, 0.25, 0.3911, 0.05584, 0.3911, 0.05584, 0.25, 0.25, 0.1089, 0.05584, 0.1089, 0.05584, 0.25, 0.25, 0.02175, 0.3242, 0.02175, 0.3242, 0.25, 0.25, 0.25, 0.49, 0.75, 0.49, 0.9783, 0.3242, 0.8911, 0.05584, 0.6089, 0.05584, 0.5217, 0.3242, 0.25, 0.49, 0.25, 0.25, 0.4783, 0.3242, 0.4783, 0.3242, 0.25, 0.25, 0.3911, 0.05584, 0.3911, 0.05584, 0.25, 0.25, 0.1089, 0.05584, 0.1089, 0.05584, 0.25, 0.25, 0.02175, 0.3242, 0.02175, 0.3242, 0.25, 0.25, 0.25, 0.49, 0.75, 0.49, 0.9783, 0.3242, 0.8911, 0.05584, 0.6089, 0.05584, 0.5217, 0.3242, 0.25, 0.49, 0.25, 0.25, 0.4783, 0.3242, 0.4783, 0.3242, 0.25, 0.25, 0.3911, 0.05584, 0.3911, 0.05584, 0.25, 0.25, 0.1089, 0.05584, 0.1089, 0.05584, 0.25, 0.25, 0.02175, 0.3242, 0.02175, 0.3242, 0.25, 0.25, 0.25, 0.49, 0.75, 0.49, 0.9783, 0.3242, 0.8911, 0.05584, 0.6089, 0.05584, 0.5217, 0.3242, 0.25, 0.49, 0.25, 0.25, 0.4783, 0.3242, 0.4783, 0.3242, 0.25, 0.25, 0.3911, 0.05584, 0.3911, 0.05584, 0.25, 0.25, 0.1089, 0.05584, 0.1089, 0.05584, 0.25, 0.25, 0.02175, 0.3242, 0.02175, 0.3242, 0.25, 0.25, 0.25, 0.49, 0.75, 0.49, 0.9783, 0.3242, 0.8911, 0.05584, 0.6089, 0.05584, 0.5217, 0.3242, 0.25, 0.49, 0.25, 0.25, 0.4783, 0.3242, 0.4783, 0.3242, 0.25, 0.25, 0.3911, 0.05584, 0.3911, 0.05584, 0.25, 0.25, 0.1089, 0.05584, 0.1089, 0.05584, 0.25, 0.25, 0.02175, 0.3242, 0.02175, 0.3242, 0.25, 0.25, 0.25, 0.49, 0.75, 0.49, 0.9783, 0.3242, 0.8911, 0.05584, 0.6089, 0.05584, 0.5217, 0.3242, 0.25, 0.49, 0.25, 0.25, 0.4783, 0.3242, 0.4783, 0.3242, 0.25, 0.25, 0.3911, 0.05584, 0.3911, 0.05584, 0.25, 0.25, 0.1089, 0.05584, 0.1089, 0.05584, 0.25, 0.25, 0.02175, 0.3242, 0.02175, 0.3242, 0.25, 0.25, 0.25, 0.49, 0.75, 0.49, 0.9783, 0.3242, 0.8911, 0.05584, 0.6089, 0.05584, 0.5217, 0.3242, 0.25, 0.49, 0.25, 0.25, 0.4783, 0.3242, 0.4783, 0.3242, 0.25, 0.25, 0.3911, 0.05584, 0.3911, 0.05584, 0.25, 0.25, 0.1089, 0.05584, 0.1089, 0.05584, 0.25, 0.25, 0.02175, 0.3242, 0.02175, 0.3242, 0.25, 0.25, 0.25, 0.49, 0.75, 0.49, 0.9783, 0.3242, 0.8911, 0.05584, 0.6089, 0.05584, 0.5217, 0.3242, 0.25, 0.49, 0.25, 0.25, 0.4783, 0.3242, 0.4783, 0.3242, 0.25, 0.25, 0.3911, 0.05584, 0.3911, 0.05584, 0.25, 0.25, 0.1089, 0.05584, 0.1089, 0.05584, 0.25, 0.25, 0.02175, 0.3242, 0.02175, 0.3242, 0.25, 0.25, 0.25, 0.49, 0.75, 0.49, 0.9783, 0.3242, 0.8911, 0.05584, 0.6089, 0.05584, 0.5217, 0.3242, 0.25, 0.49, 0.25, 0.25, 0.4783, 0.3242, 0.4783, 0.3242, 0.25, 0.25, 0.3911, 0.05584, 0.3911, 0.05584, 0.25, 0.25, 0.1089, 0.05584, 0.1089, 0.05584, 0.25, 0.25, 0.02175, 0.3242, 0.02175, 0.3242, 0.25, 0.25, 0.25, 0.49, 0.75, 0.49, 0.9783, 0.3242, 0.8911, 0.05584, 0.6089, 0.05584, 0.5217, 0.3242, 0.25, 0.49, 0.25, 0.25, 0.4783, 0.3242, 0.4783, 0.3242, 0.25, 0.25, 0.3911, 0.05584, 0.3911, 0.05584, 0.25, 0.25, 0.1089, 0.05584, 0.1089, 0.05584, 0.25, 0.25, 0.02175, 0.3242, 0.02175, 0.3242, 0.25, 0.25, 0.25, 0.49, 0.75, 0.49, 0.9783, 0.3242, 0.8911, 0.05584, 0.6089, 0.05584, 0.5217, 0.3242, 0.25, 0.49, 0.25, 0.25, 0.4783, 0.3242, 0.4783, 0.3242, 0.25, 0.25, 0.3911, 0.05584, 0.3911, 0.05584, 0.25, 0.25, 0.1089, 0.05584, 0.1089, 0.05584, 0.25, 0.25, 0.02175, 0.3242, 0.02175, 0.3242, 0.25, 0.25, 0.25, 0.49, 0.75, 0.49, 0.9783, 0.3242, 0.8911, 0.05584, 0.6089, 0.05584, 0.5217, 0.3242, 0.25, 0.49, 0.25, 0.25, 0.4783, 0.3242, 0.4783, 0.3242, 0.25, 0.25, 0.3911, 0.05584, 0.3911, 0.05584, 0.25, 0.25, 0.1089, 0.05584, 0.1089, 0.05584, 0.25, 0.25, 0.02175, 0.3242, 0.02175, 0.3242, 0.25, 0.25, 0.25, 0.49, 0.75, 0.49, 0.9783, 0.3242, 0.8911, 0.05584, 0.6089, 0.05584, 0.5217, 0.3242, 0.25, 0.49, 0.25, 0.25, 0.4783, 0.3242, 0.4783, 0.3242, 0.25, 0.25, 0.3911, 0.05584, 0.3911, 0.05584, 0.25, 0.25, 0.1089, 0.05584, 0.1089, 0.05584, 0.25, 0.25, 0.02175, 0.3242, 0.02175, 0.3242, 0.25, 0.25, 0.25, 0.49, 0.75, 0.49, 0.9783, 0.3242, 0.8911, 0.05584, 0.6089, 0.05584, 0.5217, 0.3242, 0.25, 0.49, 0.25, 0.25, 0.4783, 0.3242, 0.4783, 0.3242, 0.25, 0.25, 0.3911, 0.05584, 0.3911, 0.05584, 0.25, 0.25, 0.1089, 0.05584, 0.1089, 0.05584, 0.25, 0.25, 0.02175, 0.3242, 0.02175, 0.3242, 0.25, 0.25, 0.25, 0.49, 0.75, 0.49, 0.9783, 0.3242, 0.8911, 0.05584, 0.6089, 0.05584, 0.5217, 0.3242, 0.25, 0.49, 0.25, 0.25, 0.4783, 0.3242, 0.4783, 0.3242, 0.25, 0.25, 0.3911, 0.05584, 0.3911, 0.05584, 0.25, 0.25, 0.1089, 0.05584, 0.1089, 0.05584, 0.25, 0.25, 0.02175, 0.3242, 0.02175, 0.3242, 0.25, 0.25, 0.25, 0.49, 0.75, 0.49, 0.9783, 0.3242, 0.8911, 0.05584, 0.6089, 0.05584, 0.5217, 0.3242, 0.25, 0.49, 0.25, 0.25, 0.4783, 0.3242, 0.4783, 0.3242, 0.25, 0.25, 0.3911, 0.05584, 0.3911, 0.05584, 0.25, 0.25, 0.1089, 0.05584, 0.1089, 0.05584, 0.25, 0.25, 0.02175, 0.3242, 0.02175, 0.3242, 0.25, 0.25, 0.25, 0.49, 0.75, 0.49, 0.9783, 0.3242, 0.8911, 0.05584, 0.6089, 0.05584, 0.5217, 0.3242, 0.25, 0.49, 0.25, 0.25, 0.4783, 0.3242, 0.4783, 0.3242, 0.25, 0.25, 0.3911, 0.05584, 0.3911, 0.05584, 0.25, 0.25, 0.1089, 0.05584, 0.1089, 0.05584, 0.25, 0.25, 0.02175, 0.3242, 0.02175, 0.3242, 0.25, 0.25, 0.25, 0.49, 0.75, 0.49, 0.9783, 0.3242, 0.8911, 0.05584, 0.6089, 0.05584, 0.5217, 0.3242, 0.25, 0.49, 0.25, 0.25, 0.4783, 0.3242, 0.4783, 0.3242, 0.25, 0.25, 0.3911, 0.05584, 0.3911, 0.05584, 0.25, 0.25, 0.1089, 0.05584, 0.1089, 0.05584, 0.25, 0.25, 0.02175, 0.3242, 0.02175, 0.3242, 0.25, 0.25, 0.25, 0.49, 0.75, 0.49, 0.9783, 0.3242, 0.8911, 0.05584, 0.6089, 0.05584, 0.5217, 0.3242, 0.25, 0.49, 0.25, 0.25, 0.4783, 0.3242, 0.4783, 0.3242, 0.25, 0.25, 0.3911, 0.05584, 0.3911, 0.05584, 0.25, 0.25, 0.1089, 0.05584, 0.1089, 0.05584, 0.25, 0.25, 0.02175, 0.3242, 0.02175, 0.3242, 0.25, 0.25, 0.25, 0.49, 0.75, 0.49, 0.9783, 0.3242, 0.8911, 0.05584, 0.6089, 0.05584, 0.5217, 0.3242, 0.25, 0.49, 0.25, 0.25, 0.4783, 0.3242, 0.4783, 0.3242, 0.25, 0.25, 0.3911, 0.05584, 0.3911, 0.05584, 0.25, 0.25, 0.1089, 0.05584, 0.1089, 0.05584, 0.25, 0.25, 0.02175, 0.3242, 0.02175, 0.3242, 0.25, 0.25, 0.25, 0.49, 0.75, 0.49, 0.9783, 0.3242, 0.8911, 0.05584, 0.6089, 0.05584, 0.5217, 0.3242, 0.25, 0.49, 0.25, 0.25, 0.4783, 0.3242, 0.4783, 0.3242, 0.25, 0.25, 0.3911, 0.05584, 0.3911, 0.05584, 0.25, 0.25, 0.1089, 0.05584, 0.1089, 0.05584, 0.25, 0.25, 0.02175, 0.3242, 0.02175, 0.3242, 0.25, 0.25, 0.25, 0.49, 0.75, 0.49, 0.9783, 0.3242, 0.8911, 0.05584, 0.6089, 0.05584, 0.5217, 0.3242, 0.25, 0.49, 0.25, 0.25, 0.4783, 0.3242, 0.4783, 0.3242, 0.25, 0.25, 0.3911, 0.05584, 0.3911, 0.05584, 0.25, 0.25, 0.1089, 0.05584, 0.1089, 0.05584, 0.25, 0.25, 0.02175, 0.3242, 0.02175, 0.3242, 0.25, 0.25, 0.25, 0.49, 0.75, 0.49, 0.9783, 0.3242, 0.8911, 0.05584, 0.6089, 0.05584, 0.5217, 0.3242, 0.25, 0.49, 0.25, 0.25, 0.4783, 0.3242, 0.4783, 0.3242, 0.25, 0.25, 0.3911, 0.05584, 0.3911, 0.05584, 0.25, 0.25, 0.1089, 0.05584, 0.1089, 0.05584, 0.25, 0.25, 0.02175, 0.3242, 0.02175, 0.3242, 0.25, 0.25, 0.25, 0.49, 0.75, 0.49, 0.9783, 0.3242, 0.8911, 0.05584, 0.6089, 0.05584, 0.5217, 0.3242, 0.25, 0.49, 0.25, 0.25, 0.4783, 0.3242, 0.4783, 0.3242, 0.25, 0.25, 0.3911, 0.05584, 0.3911, 0.05584, 0.25, 0.25, 0.1089, 0.05584, 0.1089, 0.05584, 0.25, 0.25, 0.02175, 0.3242, 0.02175, 0.3242, 0.25, 0.25, 0.25, 0.49, 0.75, 0.49, 0.9783, 0.3242, 0.8911, 0.05584, 0.6089, 0.05584, 0.5217, 0.3242, 0.25, 0.49, 0.25, 0.25, 0.4783, 0.3242, 0.4783, 0.3242, 0.25, 0.25, 0.3911, 0.05584, 0.3911, 0.05584, 0.25, 0.25, 0.1089, 0.05584, 0.1089, 0.05584, 0.25, 0.25, 0.02175, 0.3242, 0.02175, 0.3242, 0.25, 0.25, 0.25, 0.49, 0.75, 0.49, 0.9783, 0.3242, 0.8911, 0.05584, 0.6089, 0.05584, 0.5217, 0.3242, 0.25, 0.49, 0.25, 0.25, 0.4783, 0.3242, 0.4783, 0.3242, 0.25, 0.25, 0.3911, 0.05584, 0.3911, 0.05584, 0.25, 0.25, 0.1089, 0.05584, 0.1089, 0.05584, 0.25, 0.25, 0.02175, 0.3242, 0.02175, 0.3242, 0.25, 0.25, 0.25, 0.49, 0.75, 0.49, 0.9783, 0.3242, 0.8911, 0.05584, 0.6089, 0.05584, 0.5217, 0.3242, 0.25, 0.49, 0.25, 0.25, 0.4783, 0.3242, 0.4783, 0.3242, 0.25, 0.25, 0.3911, 0.05584, 0.3911, 0.05584, 0.25, 0.25, 0.1089, 0.05584, 0.1089, 0.05584, 0.25, 0.25, 0.02175, 0.3242, 0.02175, 0.3242, 0.25, 0.25, 0.25, 0.49, 0.75, 0.49, 0.9783, 0.3242, 0.8911, 0.05584, 0.6089, 0.05584, 0.5217, 0.3242, 0.25, 0.49, 0.25, 0.25, 0.4783, 0.3242, 0.4783, 0.3242, 0.25, 0.25, 0.3911, 0.05584, 0.3911, 0.05584, 0.25, 0.25, 0.1089, 0.05584, 0.1089, 0.05584, 0.25, 0.25, 0.02175, 0.3242, 0.02175, 0.3242, 0.25, 0.25, 0.25, 0.49, 0.75, 0.49, 0.9783, 0.3242, 0.8911, 0.05584, 0.6089, 0.05584, 0.5217, 0.3242, 0.25, 0.49, 0.25, 0.25, 0.4783, 0.3242, 0.4783, 0.3242, 0.25, 0.25, 0.3911, 0.05584, 0.3911, 0.05584, 0.25, 0.25, 0.1089, 0.05584, 0.1089, 0.05584, 0.25, 0.25, 0.02175, 0.3242, 0.02175, 0.3242, 0.25, 0.25, 0.25, 0.49, 0.75, 0.49, 0.9783, 0.3242, 0.8911, 0.05584, 0.6089, 0.05584, 0.5217, 0.3242, 0.25, 0.49, 0.25, 0.25, 0.4783, 0.3242, 0.4783, 0.3242, 0.25, 0.25, 0.3911, 0.05584, 0.3911, 0.05584, 0.25, 0.25, 0.1089, 0.05584, 0.1089, 0.05584, 0.25, 0.25, 0.02175, 0.3242, 0.02175, 0.3242, 0.25, 0.25, 0.25, 0.49, 0.75, 0.49, 0.9783, 0.3242, 0.8911, 0.05584, 0.6089, 0.05584, 0.5217, 0.3242, 0.25, 0.49, 0.25, 0.25, 0.4783, 0.3242, 0.4783, 0.3242, 0.25, 0.25, 0.3911, 0.05584, 0.3911, 0.05584, 0.25, 0.25, 0.1089, 0.05584, 0.1089, 0.05584, 0.25, 0.25, 0.02175, 0.3242, 0.02175, 0.3242, 0.25, 0.25, 0.25, 0.49, 0.75, 0.49, 0.9783, 0.3242, 0.8911, 0.05584, 0.6089, 0.05584, 0.5217, 0.3242, 0.25, 0.49, 0.25, 0.25, 0.4783, 0.3242, 0.4783, 0.3242, 0.25, 0.25, 0.3911, 0.05584, 0.3911, 0.05584, 0.25, 0.25, 0.1089, 0.05584, 0.1089, 0.05584, 0.25, 0.25, 0.02175, 0.3242, 0.02175, 0.3242, 0.25, 0.25, 0.25, 0.49, 0.75, 0.49, 0.9783, 0.3242, 0.8911, 0.05584, 0.6089, 0.05584, 0.5217, 0.3242, 0.25, 0.49, 0.25, 0.25, 0.4783, 0.3242, 0.4783, 0.3242, 0.25, 0.25, 0.3911, 0.05584, 0.3911, 0.05584, 0.25, 0.25, 0.1089, 0.05584, 0.1089, 0.05584, 0.25, 0.25, 0.02175, 0.3242, 0.02175, 0.3242, 0.25, 0.25, 0.25, 0.49, 0.75, 0.49, 0.9783, 0.3242, 0.8911, 0.05584, 0.6089, 0.05584, 0.5217, 0.3242, 0.25, 0.49, 0.25, 0.25, 0.4783, 0.3242, 0.4783, 0.3242, 0.25, 0.25, 0.3911, 0.05584, 0.3911, 0.05584, 0.25, 0.25, 0.1089, 0.05584, 0.1089, 0.05584, 0.25, 0.25, 0.02175, 0.3242, 0.02175, 0.3242, 0.25, 0.25, 0.25, 0.49, 0.75, 0.49, 0.9783, 0.3242, 0.8911, 0.05584, 0.6089, 0.05584, 0.5217, 0.3242, 0.25, 0.49, 0.25, 0.25, 0.4783, 0.3242, 0.4783, 0.3242, 0.25, 0.25, 0.3911, 0.05584, 0.3911, 0.05584, 0.25, 0.25, 0.1089, 0.05584, 0.1089, 0.05584, 0.25, 0.25, 0.02175, 0.3242, 0.02175, 0.3242, 0.25, 0.25, 0.25, 0.49, 0.75, 0.49, 0.9783, 0.3242, 0.8911, 0.05584, 0.6089, 0.05584, 0.5217, 0.3242, 0.25, 0.49, 0.25, 0.25, 0.4783, 0.3242, 0.4783, 0.3242, 0.25, 0.25, 0.3911, 0.05584, 0.3911, 0.05584, 0.25, 0.25, 0.1089, 0.05584, 0.1089, 0.05584, 0.25, 0.25, 0.02175, 0.3242, 0.02175, 0.3242, 0.25, 0.25, 0.25, 0.49, 0.75, 0.49, 0.9783, 0.3242, 0.8911, 0.05584, 0.6089, 0.05584, 0.5217, 0.3242, 0.25, 0.49, 0.25, 0.25, 0.4783, 0.3242, 0.4783, 0.3242, 0.25, 0.25, 0.3911, 0.05584, 0.3911, 0.05584, 0.25, 0.25, 0.1089, 0.05584, 0.1089, 0.05584, 0.25, 0.25, 0.02175, 0.3242, 0.02175, 0.3242, 0.25, 0.25, 0.25, 0.49, 0.75, 0.49, 0.9783, 0.3242, 0.8911, 0.05584, 0.6089, 0.05584, 0.5217, 0.3242, 0.25, 0.49, 0.25, 0.25, 0.4783, 0.3242, 0.4783, 0.3242, 0.25, 0.25, 0.3911, 0.05584, 0.3911, 0.05584, 0.25, 0.25, 0.1089, 0.05584, 0.1089, 0.05584, 0.25, 0.25, 0.02175, 0.3242, 0.02175, 0.3242, 0.25, 0.25, 0.25, 0.49, 0.75, 0.49, 0.9783, 0.3242, 0.8911, 0.05584, 0.6089, 0.05584, 0.5217, 0.3242, 0.25, 0.49, 0.25, 0.25, 0.4783, 0.3242, 0.4783, 0.3242, 0.25, 0.25, 0.3911, 0.05584, 0.3911, 0.05584, 0.25, 0.25, 0.1089, 0.05584, 0.1089, 0.05584, 0.25, 0.25, 0.02175, 0.3242, 0.02175, 0.3242, 0.25, 0.25, 0.25, 0.49, 0.75, 0.49, 0.9783, 0.3242, 0.8911, 0.05584, 0.6089, 0.05584, 0.5217, 0.3242, 0.25, 0.49, 0.25, 0.25, 0.4783, 0.3242, 0.4783, 0.3242, 0.25, 0.25, 0.3911, 0.05584, 0.3911, 0.05584, 0.25, 0.25, 0.1089, 0.05584, 0.1089, 0.05584, 0.25, 0.25, 0.02175, 0.3242, 0.02175, 0.3242, 0.25, 0.25, 0.25, 0.49, 0.75, 0.49, 0.9783, 0.3242, 0.8911, 0.05584, 0.6089, 0.05584, 0.5217, 0.3242, 0.25, 0.49, 0.25, 0.25, 0.4783, 0.3242, 0.4783, 0.3242, 0.25, 0.25, 0.3911, 0.05584, 0.3911, 0.05584, 0.25, 0.25, 0.1089, 0.05584, 0.1089, 0.05584, 0.25, 0.25, 0.02175, 0.3242, 0.02175, 0.3242, 0.25, 0.25, 0.25, 0.49, 0.75, 0.49, 0.9783, 0.3242, 0.8911, 0.05584, 0.6089, 0.05584, 0.5217, 0.3242, 0.25, 0.49, 0.25, 0.25, 0.4783, 0.3242, 0.4783, 0.3242, 0.25, 0.25, 0.3911, 0.05584, 0.3911, 0.05584, 0.25, 0.25, 0.1089, 0.05584, 0.1089, 0.05584, 0.25, 0.25, 0.02175, 0.3242, 0.02175, 0.3242, 0.25, 0.25, 0.25, 0.49, 0.75, 0.49, 0.9783, 0.3242, 0.8911, 0.05584, 0.6089, 0.05584, 0.5217, 0.3242, 0.25, 0.49, 0.25, 0.25, 0.4783, 0.3242, 0.4783, 0.3242, 0.25, 0.25, 0.3911, 0.05584, 0.3911, 0.05584, 0.25, 0.25, 0.1089, 0.05584, 0.1089, 0.05584, 0.25, 0.25, 0.02175, 0.3242, 0.02175, 0.3242, 0.25, 0.25, 0.25, 0.49, 0.75, 0.49, 0.9783, 0.3242, 0.8911, 0.05584, 0.6089, 0.05584, 0.5217, 0.3242, 0.25, 0.49, 0.25, 0.25, 0.4783, 0.3242, 0.4783, 0.3242, 0.25, 0.25, 0.3911, 0.05584, 0.3911, 0.05584, 0.25, 0.25, 0.1089, 0.05584, 0.1089, 0.05584, 0.25, 0.25, 0.02175, 0.3242, 0.02175, 0.3242, 0.25, 0.25, 0.25, 0.49, 0.75, 0.49, 0.9783, 0.3242, 0.8911, 0.05584, 0.6089, 0.05584, 0.5217, 0.3242, 0.25, 0.49, 0.25, 0.25, 0.4783, 0.3242, 0.4783, 0.3242, 0.25, 0.25, 0.3911, 0.05584, 0.3911, 0.05584, 0.25, 0.25, 0.1089, 0.05584, 0.1089, 0.05584, 0.25, 0.25, 0.02175, 0.3242, 0.02175, 0.3242, 0.25, 0.25, 0.25, 0.49, 0.75, 0.49, 0.9783, 0.3242, 0.8911, 0.05584, 0.6089, 0.05584, 0.5217, 0.3242, 0.25, 0.49, 0.25, 0.25, 0.4783, 0.3242, 0.4783, 0.3242, 0.25, 0.25, 0.3911, 0.05584, 0.3911, 0.05584, 0.25, 0.25, 0.1089, 0.05584, 0.1089, 0.05584, 0.25, 0.25, 0.02175, 0.3242, 0.02175, 0.3242, 0.25, 0.25, 0.25, 0.49, 0.75, 0.49, 0.9783, 0.3242, 0.8911, 0.05584, 0.6089, 0.05584, 0.5217, 0.3242, 0.25, 0.49, 0.25, 0.25, 0.4783, 0.3242, 0.4783, 0.3242, 0.25, 0.25, 0.3911, 0.05584, 0.3911, 0.05584, 0.25, 0.25, 0.1089, 0.05584, 0.1089, 0.05584, 0.25, 0.25, 0.02175, 0.3242, 0.02175, 0.3242, 0.25, 0.25, 0.25, 0.49, 0.75, 0.49, 0.9783, 0.3242, 0.8911, 0.05584, 0.6089, 0.05584, 0.5217, 0.3242, 0.25, 0.49, 0.25, 0.25, 0.4783, 0.3242, 0.4783, 0.3242, 0.25, 0.25, 0.3911, 0.05584, 0.3911, 0.05584, 0.25, 0.25, 0.1089, 0.05584, 0.1089, 0.05584, 0.25, 0.25, 0.02175, 0.3242, 0.02175, 0.3242, 0.25, 0.25, 0.25, 0.49, 0.75, 0.49, 0.9783, 0.3242, 0.8911, 0.05584, 0.6089, 0.05584, 0.5217, 0.3242, 0.25, 0.49, 0.25, 0.25, 0.4783, 0.3242, 0.4783, 0.3242, 0.25, 0.25, 0.3911, 0.05584, 0.3911, 0.05584, 0.25, 0.25, 0.1089, 0.05584, 0.1089, 0.05584, 0.25, 0.25, 0.02175, 0.3242, 0.02175, 0.3242, 0.25, 0.25, 0.25, 0.49, 0.75, 0.49, 0.9783, 0.3242, 0.8911, 0.05584, 0.6089, 0.05584, 0.5217, 0.3242, 0.25, 0.49, 0.25, 0.25, 0.4783, 0.3242, 0.4783, 0.3242, 0.25, 0.25, 0.3911, 0.05584, 0.3911, 0.05584, 0.25, 0.25, 0.1089, 0.05584, 0.1089, 0.05584, 0.25, 0.25, 0.02175, 0.3242, 0.02175, 0.3242, 0.25, 0.25, 0.25, 0.49, 0.75, 0.49, 0.9783, 0.3242, 0.8911, 0.05584, 0.6089, 0.05584, 0.5217, 0.3242, 0.25, 0.49, 0.25, 0.25, 0.4783, 0.3242, 0.4783, 0.3242, 0.25, 0.25, 0.3911, 0.05584, 0.3911, 0.05584, 0.25, 0.25, 0.1089, 0.05584, 0.1089, 0.05584, 0.25, 0.25, 0.02175, 0.3242, 0.02175, 0.3242, 0.25, 0.25, 0.25, 0.49, 0.75, 0.49, 0.9783, 0.3242, 0.8911, 0.05584, 0.6089, 0.05584, 0.5217, 0.3242, 0.25, 0.49, 0.25, 0.25, 0.4783, 0.3242, 0.4783, 0.3242, 0.25, 0.25, 0.3911, 0.05584, 0.3911, 0.05584, 0.25, 0.25, 0.1089, 0.05584, 0.1089, 0.05584, 0.25, 0.25, 0.02175, 0.3242, 0.02175, 0.3242, 0.25, 0.25, 0.25, 0.49, 0.75, 0.49, 0.9783, 0.3242, 0.8911, 0.05584, 0.6089, 0.05584, 0.5217, 0.3242, 0.25, 0.49, 0.25, 0.25, 0.4783, 0.3242, 0.4783, 0.3242, 0.25, 0.25, 0.3911, 0.05584, 0.3911, 0.05584, 0.25, 0.25, 0.1089, 0.05584, 0.1089, 0.05584, 0.25, 0.25, 0.02175, 0.3242, 0.02175, 0.3242, 0.25, 0.25, 0.25, 0.49, 0.75, 0.49, 0.9783, 0.3242, 0.8911, 0.05584, 0.6089, 0.05584, 0.5217, 0.3242, 0.25, 0.49, 0.25, 0.25, 0.4783, 0.3242, 0.4783, 0.3242, 0.25, 0.25, 0.3911, 0.05584, 0.3911, 0.05584, 0.25, 0.25, 0.1089, 0.05584, 0.1089, 0.05584, 0.25, 0.25, 0.02175, 0.3242, 0.02175, 0.3242, 0.25, 0.25, 0.25, 0.49, 0.75, 0.49, 0.9783, 0.3242, 0.8911, 0.05584, 0.6089, 0.05584, 0.5217, 0.3242, 0.25, 0.49, 0.25, 0.25, 0.4783, 0.3242, 0.4783, 0.3242, 0.25, 0.25, 0.3911, 0.05584, 0.3911, 0.05584, 0.25, 0.25, 0.1089, 0.05584, 0.1089, 0.05584, 0.25, 0.25, 0.02175, 0.3242, 0.02175, 0.3242, 0.25, 0.25, 0.25, 0.49, 0.75, 0.49, 0.9783, 0.3242, 0.8911, 0.05584, 0.6089, 0.05584, 0.5217, 0.3242, 0.25, 0.49, 0.25, 0.25, 0.4783, 0.3242, 0.4783, 0.3242, 0.25, 0.25, 0.3911, 0.05584, 0.3911, 0.05584, 0.25, 0.25, 0.1089, 0.05584, 0.1089, 0.05584, 0.25, 0.25, 0.02175, 0.3242, 0.02175, 0.3242, 0.25, 0.25, 0.25, 0.49, 0.75, 0.49, 0.9783, 0.3242, 0.8911, 0.05584, 0.6089, 0.05584, 0.5217, 0.3242, 0.25, 0.49, 0.25, 0.25, 0.4783, 0.3242, 0.4783, 0.3242, 0.25, 0.25, 0.3911, 0.05584, 0.3911, 0.05584, 0.25, 0.25, 0.1089, 0.05584, 0.1089, 0.05584, 0.25, 0.25, 0.02175, 0.3242, 0.02175, 0.3242, 0.25, 0.25, 0.25, 0.49, 0.75, 0.49, 0.9783, 0.3242, 0.8911, 0.05584, 0.6089, 0.05584, 0.5217, 0.3242, 0.25, 0.49, 0.25, 0.25, 0.4783, 0.3242, 0.4783, 0.3242, 0.25, 0.25, 0.3911, 0.05584, 0.3911, 0.05584, 0.25, 0.25, 0.1089, 0.05584, 0.1089, 0.05584, 0.25, 0.25, 0.02175, 0.3242, 0.02175, 0.3242, 0.25, 0.25, 0.25, 0.49, 0.75, 0.49, 0.9783, 0.3242, 0.8911, 0.05584, 0.6089, 0.05584, 0.5217, 0.3242, 0.25, 0.49, 0.25, 0.25, 0.4783, 0.3242, 0.4783, 0.3242, 0.25, 0.25, 0.3911, 0.05584, 0.3911, 0.05584, 0.25, 0.25, 0.1089, 0.05584, 0.1089, 0.05584, 0.25, 0.25, 0.02175, 0.3242, 0.02175, 0.3242, 0.25, 0.25, 0.25, 0.49, 0.75, 0.49, 0.9783, 0.3242, 0.8911, 0.05584, 0.6089, 0.05584, 0.5217, 0.3242, 0.25, 0.49, 0.25, 0.25, 0.4783, 0.3242, 0.4783, 0.3242, 0.25, 0.25, 0.3911, 0.05584, 0.3911, 0.05584, 0.25, 0.25, 0.1089, 0.05584, 0.1089, 0.05584, 0.25, 0.25, 0.02175, 0.3242, 0.02175, 0.3242, 0.25, 0.25, 0.25, 0.49, 0.75, 0.49, 0.9783, 0.3242, 0.8911, 0.05584, 0.6089, 0.05584, 0.5217, 0.3242, 0.25, 0.49, 0.25, 0.25, 0.4783, 0.3242, 0.4783, 0.3242, 0.25, 0.25, 0.3911, 0.05584, 0.3911, 0.05584, 0.25, 0.25, 0.1089, 0.05584, 0.1089, 0.05584, 0.25, 0.25, 0.02175, 0.3242, 0.02175, 0.3242, 0.25, 0.25, 0.25, 0.49, 0.75, 0.49, 0.9783, 0.3242, 0.8911, 0.05584, 0.6089, 0.05584, 0.5217, 0.3242, 0.25, 0.49, 0.25, 0.25, 0.4783, 0.3242, 0.4783, 0.3242, 0.25, 0.25, 0.3911, 0.05584, 0.3911, 0.05584, 0.25, 0.25, 0.1089, 0.05584, 0.1089, 0.05584, 0.25, 0.25, 0.02175, 0.3242, 0.02175, 0.3242, 0.25, 0.25, 0.25, 0.49, 0.75, 0.49, 0.9783, 0.3242, 0.8911, 0.05584, 0.6089, 0.05584, 0.5217, 0.3242, 0.25, 0.49, 0.25, 0.25, 0.4783, 0.3242, 0.4783, 0.3242, 0.25, 0.25, 0.3911, 0.05584, 0.3911, 0.05584, 0.25, 0.25, 0.1089, 0.05584, 0.1089, 0.05584, 0.25, 0.25, 0.02175, 0.3242, 0.02175, 0.3242, 0.25, 0.25, 0.25, 0.49, 0.75, 0.49, 0.9783, 0.3242, 0.8911, 0.05584, 0.6089, 0.05584, 0.5217, 0.3242, 0.25, 0.49, 0.25, 0.25, 0.4783, 0.3242, 0.4783, 0.3242, 0.25, 0.25, 0.3911, 0.05584, 0.3911, 0.05584, 0.25, 0.25, 0.1089, 0.05584, 0.1089, 0.05584, 0.25, 0.25, 0.02175, 0.3242, 0.02175, 0.3242, 0.25, 0.25, 0.25, 0.49, 0.75, 0.49, 0.9783, 0.3242, 0.8911, 0.05584, 0.6089, 0.05584, 0.5217, 0.3242])
me_cone_002.materials.append(mat_material_002)
me_cone_002.use_remesh_preserve_volume = False
me_cone_002.use_remesh_preserve_attributes = False
me_cone_002.use_mirror_vertex_groups = False
me_cone_002.update()

# ---- objects
ob_light = bpy.data.objects.new('Light', light_light)
ob_camera = bpy.data.objects.new('Camera', cam_camera)
ob_cone = bpy.data.objects.new('Cone', me_cone)
ob_cone_001 = bpy.data.objects.new('Cone.001', me_cone_001)
ob_cone_002 = bpy.data.objects.new('Cone.002', me_cone_002)

# ---- transforms, parenting, visibility, modifiers, constraints
ob_light.location = (4.076, 1.005, 5.904)
ob_light.rotation_euler = (0.6503, 0.05522, 1.866)
ob_light.lock_rotations_4d = False
ob_light.empty_display_type = 'ARROWS'
ob_light.color = (0.0, 0.0, 0.0, 0.0)
ob_light.lineart.crease_threshold = 0.0
ob_camera.location = (7.359, -6.926, 4.958)
ob_camera.rotation_euler = (1.109, 0.0, 0.8149)
ob_camera.lock_rotations_4d = False
ob_camera.empty_display_type = 'ARROWS'
ob_camera.color = (0.0, 0.0, 0.0, 0.0)
ob_camera.display_type = 'WIRE'
ob_camera.lineart.crease_threshold = 0.0
ob_cone.location = (0.0, 0.0, 1.0)
ob_cone.lineart.crease_threshold = 0.0
ob_cone_001.location = (0.0, 2.0, 1.0)
ob_cone_001.lineart.crease_threshold = 0.0
ob_cone_002.location = (-2.0, 0.0, 1.0)
ob_cone_002.lineart.crease_threshold = 0.0

# ---- collection membership
col_collection.objects.link(ob_light)
col_collection.objects.link(ob_camera)
col_collection.objects.link(ob_cone)
col_collection.objects.link(ob_cone_001)
col_collection.objects.link(ob_cone_002)

# ---- scene / render settings (as saved in the file)
scene.camera = ob_camera
scene.frame_start = 1; scene.frame_end = 250; scene.frame_set(1)
scene.render.engine = 'CYCLES'
scene.cycles.use_denoising = False
scene.cycles.samples = 128
scene.cycles.sampling_pattern = 'TABULATED_SOBOL'
scene.cycles.use_adaptive_sampling = False
scene.cycles.use_light_tree = False
scene.cycles.bake_type = 'NORMAL'
scene.view_settings.view_transform = 'Filmic'
bpy.context.view_layer.update()
